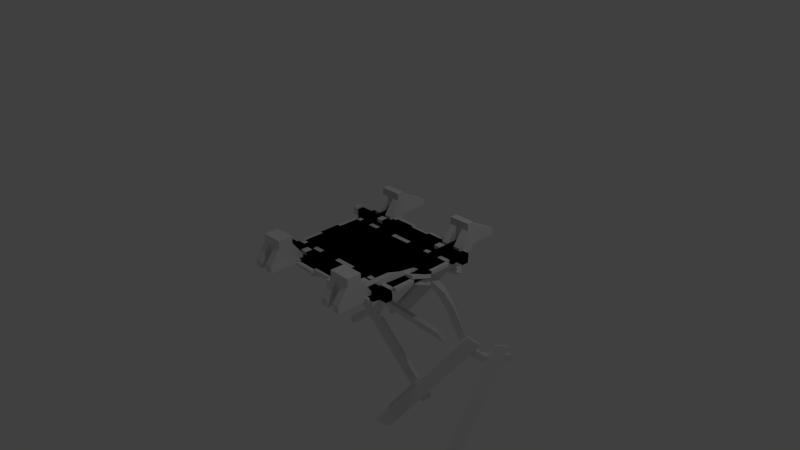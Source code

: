 # Source: Rail.blend  (saved by Blender 2.75.0; exported with 4.5.12 LTS)
import bpy
from mathutils import Matrix  # noqa: F401  (used for matrix-valued properties, if any)

bpy.ops.wm.read_factory_settings(use_empty=True)
scene = bpy.context.scene
scene.name = 'Scene'

# ---- collections
col_collection_1 = bpy.data.collections.new('Collection 1'); scene.collection.children.link(col_collection_1)

# ---- materials (node trees are filled in below, after node groups)
mat_railplanks = bpy.data.materials.new('RailPlanks')
mat_railplanks.alpha_threshold = 0.0
mat_railplanks.use_transparent_shadow = False
mat_railplanks.roughness = 0.5
mat_railplanks.line_color = (0.0, 0.0, 0.0, 1.0)

# ---- material node trees

# ---- world
world_world = bpy.data.worlds.new('World'); scene.world = world_world
world_world.color = (0.05088, 0.05088, 0.05088)
world_world.use_sun_shadow = False
world_world.sun_shadow_jitter_overblur = 0.0
world_world.cycles.sampling_method = 'MANUAL'
world_world.cycles.sample_map_resolution = 256

# ---- cameras
cam_camera = bpy.data.cameras.new('Camera')
cam_camera.clip_end = 100.0
cam_camera.lens = 35.0
cam_camera.sensor_width = 32.0
cam_camera.sensor_height = 18.0
cam_camera.ortho_scale = 7.314
cam_camera.dof.focus_distance = 0.0
cam_camera.dof.aperture_fstop = 128.0

# ---- lights
light_lamp = bpy.data.lights.new('Lamp', 'POINT')
light_lamp.transmission_factor = 0.0
light_lamp.cutoff_distance = 30.0
light_lamp.energy = 100.0
light_lamp.shadow_buffer_clip_start = 1.001
light_lamp.shadow_soft_size = 0.1
light_lamp.shadow_maximum_resolution = 0.006
light_lamp.use_absolute_resolution = True
light_lamp.cycles.use_multiple_importance_sampling = False

# ---- meshes
me_cube_013 = bpy.data.meshes.new('Cube.013')
me_cube_013.from_pydata([(0.6, -1.0, 0.1), (0.6, -1.0, 4.47e-08), (0.7, -1.0, 0.1), (0.7, 1.0, 0.1), (0.7, -1.0, 5.215e-08), (0.6, 1.0, 0.1), (0.6, 3.0, 0.1), (0.6, 3.0, 4.47e-08), (0.6, 1.0, 4.47e-08), (0.7, 3.0, 0.1), (0.7, 3.0, 5.215e-08), (0.7, 1.0, 5.215e-08), (0.6, 2.667, 0.1), (0.6, 2.333, 0.1), (0.6, 2.0, 0.1), (0.6, 1.667, 0.1), (0.6, 1.333, 0.1), (0.7, 2.667, 5.215e-08), (0.7, 2.333, 5.215e-08), (0.7, 2.0, 5.215e-08), (0.7, 1.667, 5.215e-08), (0.7, 1.333, 5.215e-08), (0.6, 1.333, 4.47e-08), (0.6, 1.667, 4.47e-08), (0.6, 2.0, 4.47e-08), (0.6, 2.333, 4.47e-08), (0.6, 2.667, 4.47e-08), (0.7, 1.333, 0.1), (0.7, 1.667, 0.1), (0.7, 2.0, 0.1), (0.7, 2.333, 0.1), (0.7, 2.667, 0.1), (0.7, -0.6667, 0.1), (0.7, -0.3333, 0.1), (0.7, 0.0, 0.1), (0.7, 0.3333, 0.1), (0.7, 0.6667, 0.1), (0.6, 0.6667, 0.1), (0.6, 0.3333, 0.1), (0.6, 0.0, 0.1), (0.6, -0.3333, 0.1), (0.6, -0.6667, 0.1), (0.7, 0.6667, 5.215e-08), (0.7, 0.3333, 5.215e-08), (0.7, 0.0, 5.215e-08), (0.7, -0.3333, 5.215e-08), (0.7, -0.6667, 5.215e-08), (0.6, -0.6667, 4.47e-08), (0.6, -0.3333, 4.47e-08), (0.6, 0.0, 4.47e-08), (0.6, 0.3333, 4.47e-08), (0.6, 0.6667, 4.47e-08)], [], [(21, 11, 8, 22), (12, 6, 7, 26), (36, 3, 5, 37), (46, 4, 1, 47), (37, 5, 8, 51), (42, 11, 3, 36), (31, 9, 6, 12), (17, 10, 9, 31), (6, 9, 10, 7), (11, 21, 27, 3), (21, 20, 28, 27), (20, 19, 29, 28), (19, 18, 30, 29), (18, 17, 31, 30), (3, 27, 16, 5), (27, 28, 15, 16), (28, 29, 14, 15), (29, 30, 13, 14), (30, 31, 12, 13), (5, 16, 22, 8), (16, 15, 23, 22), (15, 14, 24, 23), (14, 13, 25, 24), (13, 12, 26, 25), (10, 17, 26, 7), (17, 18, 25, 26), (18, 19, 24, 25), (19, 20, 23, 24), (20, 21, 22, 23), (4, 46, 32, 2), (46, 45, 33, 32), (45, 44, 34, 33), (44, 43, 35, 34), (43, 42, 36, 35), (0, 41, 47, 1), (41, 40, 48, 47), (40, 39, 49, 48), (39, 38, 50, 49), (38, 37, 51, 50), (11, 42, 51, 8), (42, 43, 50, 51), (43, 44, 49, 50), (44, 45, 48, 49), (45, 46, 47, 48), (2, 32, 41, 0), (32, 33, 40, 41), (33, 34, 39, 40), (34, 35, 38, 39), (35, 36, 37, 38)])
me_cube_013.polygons.foreach_set('use_smooth', [True] * 49)
_uv = me_cube_013.uv_layers.new(name='UVMap')
_uv.uv.foreach_set('vector', [0.9031, 0.9074, 0.9031, 0.8953, 0.9163, 0.8953, 0.9163, 0.9074, 0.9587, 0.9074, 0.9587, 0.8953, 0.9719, 0.8953, 0.9719, 0.9074, 0.9216, 0.9074, 0.9216, 0.8953, 0.9349, 0.8953, 0.9349, 0.9074, 0.9031, 0.9074, 0.9031, 0.8953, 0.9163, 0.8953, 0.9163, 0.9074, 0.9587, 0.9074, 0.9587, 0.8953, 0.9719, 0.8953, 0.9719, 0.9074, 0.9534, 0.9559, 0.9534, 0.968, 0.9401, 0.968, 0.9401, 0.9559, 0.9216, 0.9074, 0.9216, 0.8953, 0.9349, 0.8953, 0.9349, 0.9074, 0.9534, 0.9559, 0.9534, 0.968, 0.9401, 0.968, 0.9401, 0.9559, 0.9589, 0.8418, 0.9589, 0.8279, 0.9728, 0.8279, 0.9728, 0.8418, 0.9534, 0.8953, 0.9534, 0.9074, 0.9401, 0.9074, 0.9401, 0.8953, 0.9534, 0.9074, 0.9534, 0.9195, 0.9401, 0.9195, 0.9401, 0.9074, 0.9534, 0.9195, 0.9534, 0.9316, 0.9401, 0.9316, 0.9401, 0.9195, 0.9534, 0.9316, 0.9534, 0.9437, 0.9401, 0.9437, 0.9401, 0.9316, 0.9534, 0.9437, 0.9534, 0.9559, 0.9401, 0.9559, 0.9401, 0.9437, 0.9216, 0.968, 0.9216, 0.9559, 0.9349, 0.9559, 0.9349, 0.968, 0.9216, 0.9559, 0.9216, 0.9437, 0.9349, 0.9437, 0.9349, 0.9559, 0.9216, 0.9437, 0.9216, 0.9316, 0.9349, 0.9316, 0.9349, 0.9437, 0.9216, 0.9316, 0.9216, 0.9195, 0.9349, 0.9195, 0.9349, 0.9316, 0.9216, 0.9195, 0.9216, 0.9074, 0.9349, 0.9074, 0.9349, 0.9195, 0.9587, 0.968, 0.9587, 0.9559, 0.9719, 0.9559, 0.9719, 0.968, 0.9587, 0.9559, 0.9587, 0.9437, 0.9719, 0.9437, 0.9719, 0.9559, 0.9587, 0.9437, 0.9587, 0.9316, 0.9719, 0.9316, 0.9719, 0.9437, 0.9587, 0.9316, 0.9587, 0.9195, 0.9719, 0.9195, 0.9719, 0.9316, 0.9587, 0.9195, 0.9587, 0.9074, 0.9719, 0.9074, 0.9719, 0.9195, 0.9031, 0.968, 0.9031, 0.9559, 0.9163, 0.9559, 0.9163, 0.968, 0.9031, 0.9559, 0.9031, 0.9437, 0.9163, 0.9437, 0.9163, 0.9559, 0.9031, 0.9437, 0.9031, 0.9316, 0.9163, 0.9316, 0.9163, 0.9437, 0.9031, 0.9316, 0.9031, 0.9195, 0.9163, 0.9195, 0.9163, 0.9316, 0.9031, 0.9195, 0.9031, 0.9074, 0.9163, 0.9074, 0.9163, 0.9195, 0.9534, 0.8953, 0.9534, 0.9074, 0.9401, 0.9074, 0.9401, 0.8953, 0.9534, 0.9074, 0.9534, 0.9195, 0.9401, 0.9195, 0.9401, 0.9074, 0.9534, 0.9195, 0.9534, 0.9316, 0.9401, 0.9316, 0.9401, 0.9195, 0.9534, 0.9316, 0.9534, 0.9437, 0.9401, 0.9437, 0.9401, 0.9316, 0.9534, 0.9437, 0.9534, 0.9559, 0.9401, 0.9559, 0.9401, 0.9437, 0.9587, 0.968, 0.9587, 0.9559, 0.9719, 0.9559, 0.9719, 0.968, 0.9587, 0.9559, 0.9587, 0.9437, 0.9719, 0.9437, 0.9719, 0.9559, 0.9587, 0.9437, 0.9587, 0.9316, 0.9719, 0.9316, 0.9719, 0.9437, 0.9587, 0.9316, 0.9587, 0.9195, 0.9719, 0.9195, 0.9719, 0.9316, 0.9587, 0.9195, 0.9587, 0.9074, 0.9719, 0.9074, 0.9719, 0.9195, 0.9031, 0.968, 0.9031, 0.9559, 0.9163, 0.9559, 0.9163, 0.968, 0.9031, 0.9559, 0.9031, 0.9437, 0.9163, 0.9437, 0.9163, 0.9559, 0.9031, 0.9437, 0.9031, 0.9316, 0.9163, 0.9316, 0.9163, 0.9437, 0.9031, 0.9316, 0.9031, 0.9195, 0.9163, 0.9195, 0.9163, 0.9316, 0.9031, 0.9195, 0.9031, 0.9074, 0.9163, 0.9074, 0.9163, 0.9195, 0.9216, 0.968, 0.9216, 0.9559, 0.9349, 0.9559, 0.9349, 0.968, 0.9216, 0.9559, 0.9216, 0.9437, 0.9349, 0.9437, 0.9349, 0.9559, 0.9216, 0.9437, 0.9216, 0.9316, 0.9349, 0.9316, 0.9349, 0.9437, 0.9216, 0.9316, 0.9216, 0.9195, 0.9349, 0.9195, 0.9349, 0.9316, 0.9216, 0.9195, 0.9216, 0.9074, 0.9349, 0.9074, 0.9349, 0.9195])
me_cube_013.materials.append(mat_railplanks)
me_cube_013.use_remesh_preserve_volume = False
me_cube_013.use_remesh_preserve_attributes = False
me_cube_013.use_mirror_vertex_groups = False
me_cube_013.use_paint_bone_selection = False
me_cube_013.use_paint_mask = True
me_cube_013.update()
me_cube_012 = bpy.data.meshes.new('Cube.012')
me_cube_012.from_pydata([(-0.7, -1.0, 0.1), (-0.7, 1.0, 0.1), (-0.7, -1.0, -8.941e-08), (-0.6, -1.0, 0.1), (-0.6, 1.0, 0.1), (-0.6, -1.0, -5.96e-08), (-0.7, 3.0, 0.1), (-0.7, 3.0, -8.941e-08), (-0.7, 1.0, -8.941e-08), (-0.6, 3.0, 0.1), (-0.6, 3.0, -5.96e-08), (-0.6, 1.0, -5.96e-08), (-0.6, 2.667, -5.96e-08), (-0.6, 2.333, -5.96e-08), (-0.6, 2.0, -5.96e-08), (-0.6, 1.667, -5.96e-08), (-0.6, 1.333, -5.96e-08), (-0.7, 1.333, -8.941e-08), (-0.7, 1.667, -8.941e-08), (-0.7, 2.0, -8.941e-08), (-0.7, 2.333, -8.941e-08), (-0.7, 2.667, -8.941e-08), (-0.6, 1.333, 0.1), (-0.6, 1.667, 0.1), (-0.6, 2.0, 0.1), (-0.6, 2.333, 0.1), (-0.6, 2.667, 0.1), (-0.7, 2.667, 0.1), (-0.7, 2.333, 0.1), (-0.7, 2.0, 0.1), (-0.7, 1.667, 0.1), (-0.7, 1.333, 0.1), (-0.6, -0.6667, 0.1), (-0.6, -0.3333, 0.1), (-0.6, 0.0, 0.1), (-0.6, 0.3333, 0.1), (-0.6, 0.6667, 0.1), (-0.7, 0.6667, 0.1), (-0.7, 0.3333, 0.1), (-0.7, 0.0, 0.1), (-0.7, -0.3333, 0.1), (-0.7, -0.6667, 0.1), (-0.6, 0.6667, -5.96e-08), (-0.6, 0.3333, -5.96e-08), (-0.6, 0.0, -5.96e-08), (-0.6, -0.3333, -5.96e-08), (-0.6, -0.6667, -5.96e-08), (-0.7, -0.6667, -8.941e-08), (-0.7, -0.3333, -8.941e-08), (-0.7, 0.0, -8.941e-08), (-0.7, 0.3333, -8.941e-08), (-0.7, 0.6667, -8.941e-08)], [], [(36, 4, 1, 37), (16, 11, 8, 17), (46, 5, 2, 47), (37, 1, 8, 51), (42, 11, 4, 36), (26, 9, 6, 27), (27, 6, 7, 21), (12, 10, 9, 26), (6, 9, 10, 7), (11, 16, 22, 4), (16, 15, 23, 22), (15, 14, 24, 23), (14, 13, 25, 24), (13, 12, 26, 25), (1, 31, 17, 8), (31, 30, 18, 17), (30, 29, 19, 18), (29, 28, 20, 19), (28, 27, 21, 20), (4, 22, 31, 1), (22, 23, 30, 31), (23, 24, 29, 30), (24, 25, 28, 29), (25, 26, 27, 28), (10, 12, 21, 7), (12, 13, 20, 21), (13, 14, 19, 20), (14, 15, 18, 19), (15, 16, 17, 18), (5, 46, 32, 3), (46, 45, 33, 32), (45, 44, 34, 33), (44, 43, 35, 34), (43, 42, 36, 35), (0, 41, 47, 2), (41, 40, 48, 47), (40, 39, 49, 48), (39, 38, 50, 49), (38, 37, 51, 50), (11, 42, 51, 8), (42, 43, 50, 51), (43, 44, 49, 50), (44, 45, 48, 49), (45, 46, 47, 48), (3, 32, 41, 0), (32, 33, 40, 41), (33, 34, 39, 40), (34, 35, 38, 39), (35, 36, 37, 38)])
me_cube_012.polygons.foreach_set('use_smooth', [True] * 49)
_uv = me_cube_012.uv_layers.new(name='UVMap')
_uv.uv.foreach_set('vector', [0.9216, 0.9074, 0.9216, 0.8953, 0.9349, 0.8953, 0.9349, 0.9074, 0.9031, 0.9074, 0.9031, 0.8953, 0.9163, 0.8953, 0.9163, 0.9074, 0.9031, 0.9074, 0.9031, 0.8953, 0.9163, 0.8953, 0.9163, 0.9074, 0.9587, 0.9074, 0.9587, 0.8953, 0.9719, 0.8953, 0.9719, 0.9074, 0.9534, 0.9559, 0.9534, 0.968, 0.9401, 0.968, 0.9401, 0.9559, 0.9216, 0.9074, 0.9216, 0.8953, 0.9349, 0.8953, 0.9349, 0.9074, 0.9587, 0.9074, 0.9587, 0.8953, 0.9719, 0.8953, 0.9719, 0.9074, 0.9534, 0.9559, 0.9534, 0.968, 0.9401, 0.968, 0.9401, 0.9559, 0.9589, 0.8418, 0.9589, 0.8279, 0.9728, 0.8279, 0.9728, 0.8418, 0.9534, 0.8953, 0.9534, 0.9074, 0.9401, 0.9074, 0.9401, 0.8953, 0.9534, 0.9074, 0.9534, 0.9195, 0.9401, 0.9195, 0.9401, 0.9074, 0.9534, 0.9195, 0.9534, 0.9316, 0.9401, 0.9316, 0.9401, 0.9195, 0.9534, 0.9316, 0.9534, 0.9437, 0.9401, 0.9437, 0.9401, 0.9316, 0.9534, 0.9437, 0.9534, 0.9559, 0.9401, 0.9559, 0.9401, 0.9437, 0.9587, 0.968, 0.9587, 0.9559, 0.9719, 0.9559, 0.9719, 0.968, 0.9587, 0.9559, 0.9587, 0.9437, 0.9719, 0.9437, 0.9719, 0.9559, 0.9587, 0.9437, 0.9587, 0.9316, 0.9719, 0.9316, 0.9719, 0.9437, 0.9587, 0.9316, 0.9587, 0.9195, 0.9719, 0.9195, 0.9719, 0.9316, 0.9587, 0.9195, 0.9587, 0.9074, 0.9719, 0.9074, 0.9719, 0.9195, 0.9216, 0.968, 0.9216, 0.9559, 0.9349, 0.9559, 0.9349, 0.968, 0.9216, 0.9559, 0.9216, 0.9437, 0.9349, 0.9437, 0.9349, 0.9559, 0.9216, 0.9437, 0.9216, 0.9316, 0.9349, 0.9316, 0.9349, 0.9437, 0.9216, 0.9316, 0.9216, 0.9195, 0.9349, 0.9195, 0.9349, 0.9316, 0.9216, 0.9195, 0.9216, 0.9074, 0.9349, 0.9074, 0.9349, 0.9195, 0.9031, 0.968, 0.9031, 0.9559, 0.9163, 0.9559, 0.9163, 0.968, 0.9031, 0.9559, 0.9031, 0.9437, 0.9163, 0.9437, 0.9163, 0.9559, 0.9031, 0.9437, 0.9031, 0.9316, 0.9163, 0.9316, 0.9163, 0.9437, 0.9031, 0.9316, 0.9031, 0.9195, 0.9163, 0.9195, 0.9163, 0.9316, 0.9031, 0.9195, 0.9031, 0.9074, 0.9163, 0.9074, 0.9163, 0.9195, 0.9534, 0.8953, 0.9534, 0.9074, 0.9401, 0.9074, 0.9401, 0.8953, 0.9534, 0.9074, 0.9534, 0.9195, 0.9401, 0.9195, 0.9401, 0.9074, 0.9534, 0.9195, 0.9534, 0.9316, 0.9401, 0.9316, 0.9401, 0.9195, 0.9534, 0.9316, 0.9534, 0.9437, 0.9401, 0.9437, 0.9401, 0.9316, 0.9534, 0.9437, 0.9534, 0.9559, 0.9401, 0.9559, 0.9401, 0.9437, 0.9587, 0.968, 0.9587, 0.9559, 0.9719, 0.9559, 0.9719, 0.968, 0.9587, 0.9559, 0.9587, 0.9437, 0.9719, 0.9437, 0.9719, 0.9559, 0.9587, 0.9437, 0.9587, 0.9316, 0.9719, 0.9316, 0.9719, 0.9437, 0.9587, 0.9316, 0.9587, 0.9195, 0.9719, 0.9195, 0.9719, 0.9316, 0.9587, 0.9195, 0.9587, 0.9074, 0.9719, 0.9074, 0.9719, 0.9195, 0.9031, 0.968, 0.9031, 0.9559, 0.9163, 0.9559, 0.9163, 0.968, 0.9031, 0.9559, 0.9031, 0.9437, 0.9163, 0.9437, 0.9163, 0.9559, 0.9031, 0.9437, 0.9031, 0.9316, 0.9163, 0.9316, 0.9163, 0.9437, 0.9031, 0.9316, 0.9031, 0.9195, 0.9163, 0.9195, 0.9163, 0.9316, 0.9031, 0.9195, 0.9031, 0.9074, 0.9163, 0.9074, 0.9163, 0.9195, 0.9216, 0.968, 0.9216, 0.9559, 0.9349, 0.9559, 0.9349, 0.968, 0.9216, 0.9559, 0.9216, 0.9437, 0.9349, 0.9437, 0.9349, 0.9559, 0.9216, 0.9437, 0.9216, 0.9316, 0.9349, 0.9316, 0.9349, 0.9437, 0.9216, 0.9316, 0.9216, 0.9195, 0.9349, 0.9195, 0.9349, 0.9316, 0.9216, 0.9195, 0.9216, 0.9074, 0.9349, 0.9074, 0.9349, 0.9195])
me_cube_012.materials.append(mat_railplanks)
me_cube_012.use_remesh_preserve_volume = False
me_cube_012.use_remesh_preserve_attributes = False
me_cube_012.use_mirror_vertex_groups = False
me_cube_012.use_paint_bone_selection = False
me_cube_012.use_paint_mask = True
me_cube_012.update()
me_cube_011 = bpy.data.meshes.new('Cube.011')
me_cube_011.from_pydata([(0.9004, -0.5231, -0.04695), (0.9004, -0.8197, -0.001833), (-0.8994, -0.8237, -0.03054), (-0.8993, -0.5271, -0.07566), (0.8996, -0.5156, 0.002475), (0.8996, -0.8121, 0.04759), (-0.9002, -0.8162, 0.01888), (-0.9001, -0.5196, -0.02623), (0.8878, 0.137, -0.1497), (0.8979, -0.1344, -0.0222), (-0.8168, -0.4184, -0.4905), (-0.8269, -0.1471, -0.618), (0.8726, 0.1568, -0.1064), (0.8828, -0.1146, 0.02114), (-0.8319, -0.3986, -0.4471), (-0.842, -0.1273, -0.5746), (0.9319, 0.3764, -1.103), (0.9347, 0.2094, -0.8541), (-0.8637, 0.2615, -0.7992), (-0.8665, 0.4285, -1.048), (0.9339, 0.4179, -1.076), (0.9367, 0.251, -0.8263), (-0.8617, 0.303, -0.7714), (-0.8645, 0.47, -1.021), (0.8983, 1.114, -1.501), (0.8484, 0.8989, -1.297), (0.08623, -0.1247, -2.567), (0.1361, 0.09018, -2.77), (0.8538, 1.134, -1.49), (0.8039, 0.9191, -1.287), (0.0417, -0.1045, -2.556), (0.09162, 0.1104, -2.76), (0.8784, 1.766, -1.853), (0.8543, 1.503, -1.712), (0.7084, 0.6667, -3.299), (0.7324, 0.9304, -3.44), (0.8287, 1.772, -1.851), (0.8046, 1.508, -1.71), (0.6587, 0.6721, -3.298), (0.6828, 0.9358, -3.439), (-0.05852, 0.9302, -2.898), (0.1425, 0.8733, -2.682), (-1.176, 0.8455, -1.458), (-1.377, 0.9024, -1.673), (-0.05263, 0.9793, -2.89), (0.1484, 0.9224, -2.675), (-1.17, 0.8946, -1.45), (-1.372, 0.9515, -1.666)], [], [(0, 1, 2, 3), (4, 7, 6, 5), (0, 4, 5, 1), (1, 5, 6, 2), (2, 6, 7, 3), (4, 0, 3, 7), (8, 9, 10, 11), (12, 15, 14, 13), (8, 12, 13, 9), (9, 13, 14, 10), (10, 14, 15, 11), (12, 8, 11, 15), (16, 17, 18, 19), (20, 23, 22, 21), (16, 20, 21, 17), (17, 21, 22, 18), (18, 22, 23, 19), (20, 16, 19, 23), (24, 25, 26, 27), (28, 31, 30, 29), (24, 28, 29, 25), (25, 29, 30, 26), (26, 30, 31, 27), (28, 24, 27, 31), (32, 33, 34, 35), (36, 39, 38, 37), (32, 36, 37, 33), (33, 37, 38, 34), (34, 38, 39, 35), (36, 32, 35, 39), (40, 41, 42, 43), (44, 47, 46, 45), (40, 44, 45, 41), (41, 45, 46, 42), (42, 46, 47, 43), (44, 40, 43, 47)])
_uv = me_cube_011.uv_layers.new(name='UVMap')
_uv.uv.foreach_set('vector', [0.1314, 0.3548, 0.2361, 0.3548, 0.2361, 0.6483, 0.1314, 0.6483, 0.1175, 0.3548, 0.1175, 0.6483, 0.01283, 0.6483, 0.01283, 0.3548, 0.2989, 0.4037, 0.2919, 0.4037, 0.2919, 0.3548, 0.2989, 0.3548, 0.25, 0.3548, 0.257, 0.3548, 0.257, 0.6483, 0.25, 0.6483, 0.2989, 0.4592, 0.2919, 0.4592, 0.2919, 0.4102, 0.2989, 0.4102, 0.2779, 0.6483, 0.271, 0.6483, 0.271, 0.3548, 0.2779, 0.3548, 0.4396, 0.3548, 0.5443, 0.3548, 0.5443, 0.6483, 0.4396, 0.6483, 0.4257, 0.3548, 0.4257, 0.6483, 0.321, 0.6483, 0.321, 0.3548, 0.6071, 0.4037, 0.6001, 0.4037, 0.6001, 0.3548, 0.6071, 0.3548, 0.5582, 0.3548, 0.5652, 0.3548, 0.5652, 0.6483, 0.5582, 0.6483, 0.6071, 0.4592, 0.6001, 0.4592, 0.6001, 0.4102, 0.6071, 0.4102, 0.5861, 0.6483, 0.5792, 0.6483, 0.5792, 0.3548, 0.5861, 0.3548, 0.7385, 0.3548, 0.8432, 0.3548, 0.8432, 0.6483, 0.7385, 0.6483, 0.7245, 0.3548, 0.7245, 0.6483, 0.6199, 0.6483, 0.6199, 0.3548, 0.9059, 0.4037, 0.899, 0.4037, 0.899, 0.3548, 0.9059, 0.3548, 0.8571, 0.3548, 0.8641, 0.3548, 0.8641, 0.6483, 0.8571, 0.6483, 0.9059, 0.4592, 0.899, 0.4592, 0.899, 0.4102, 0.9059, 0.4102, 0.885, 0.6483, 0.878, 0.6483, 0.878, 0.3548, 0.885, 0.3548, 0.1314, 0.6866, 0.2361, 0.6866, 0.2361, 0.98, 0.1314, 0.98, 0.1175, 0.6866, 0.1175, 0.98, 0.01283, 0.98, 0.01283, 0.6866, 0.2989, 0.7355, 0.2919, 0.7355, 0.2919, 0.6866, 0.2989, 0.6866, 0.25, 0.6866, 0.257, 0.6866, 0.257, 0.98, 0.25, 0.98, 0.2989, 0.7909, 0.2919, 0.7909, 0.2919, 0.742, 0.2989, 0.742, 0.2779, 0.98, 0.271, 0.98, 0.271, 0.6866, 0.2779, 0.6866, 0.4396, 0.6866, 0.5443, 0.6866, 0.5443, 0.98, 0.4396, 0.98, 0.4257, 0.6866, 0.4257, 0.98, 0.321, 0.98, 0.321, 0.6866, 0.6071, 0.7355, 0.6001, 0.7355, 0.6001, 0.6866, 0.6071, 0.6866, 0.5582, 0.6866, 0.5652, 0.6866, 0.5652, 0.98, 0.5582, 0.98, 0.6071, 0.7909, 0.6001, 0.7909, 0.6001, 0.742, 0.6071, 0.742, 0.5861, 0.98, 0.5792, 0.98, 0.5792, 0.6866, 0.5861, 0.6866, 0.7385, 0.6866, 0.8432, 0.6866, 0.8432, 0.98, 0.7385, 0.98, 0.7245, 0.6866, 0.7245, 0.98, 0.6199, 0.98, 0.6199, 0.6866, 0.9059, 0.7355, 0.899, 0.7355, 0.899, 0.6866, 0.9059, 0.6866, 0.8571, 0.6866, 0.8641, 0.6866, 0.8641, 0.98, 0.8571, 0.98, 0.9059, 0.7909, 0.899, 0.7909, 0.899, 0.742, 0.9059, 0.742, 0.885, 0.98, 0.878, 0.98, 0.878, 0.6866, 0.885, 0.6866])
me_cube_011.materials.append(mat_railplanks)
me_cube_011.use_remesh_preserve_volume = False
me_cube_011.use_remesh_preserve_attributes = False
me_cube_011.use_mirror_vertex_groups = False
me_cube_011.use_paint_bone_selection = False
me_cube_011.use_paint_mask = True
me_cube_011.update()
me_cube_009 = bpy.data.meshes.new('Cube.009')
me_cube_009.from_pydata([(-0.7, -1.0, 0.0), (-0.9724, 0.7182, -0.9804), (-0.8735, 0.7209, -0.9656), (-0.6, -1.0, 0.0), (-0.7, -1.0, 0.1), (-0.9861, 0.775, -0.8993), (-0.8873, 0.7777, -0.8845), (-0.6, -1.0, 0.1), (0.6, -1.0, 0.0), (0.6268, 0.8904, -0.4128), (0.7097, 0.8982, -0.3573), (0.7, -1.0, 0.0), (0.6, -1.0, 0.1), (0.5755, 0.9406, -0.3431), (0.6584, 0.9484, -0.2877), (0.7, -1.0, 0.1), (0.9, -0.516, 0.0), (0.9, -0.816, 0.0), (-0.9, -0.816, 0.0), (-0.9, -0.516, 0.0), (0.9, -0.516, 0.05), (0.9, -0.816, 0.05), (-0.9, -0.816, 0.05), (-0.9, -0.516, 0.05), (0.9254, 0.117, -0.01921), (0.8943, -0.1705, 0.06046), (-0.8412, -0.1145, -0.414), (-0.81, 0.1734, -0.4939), (0.9147, 0.1292, 0.02572), (0.8818, -0.1576, 0.1075), (-0.8525, -0.09477, -0.3705), (-0.8195, 0.192, -0.4523), (0.8406, 0.6823, -0.03789), (0.7528, 0.3964, -0.01315), (-0.4091, 0.6361, -1.367), (-0.3213, 0.9219, -1.392), (0.8053, 0.6959, -0.005194), (0.7176, 0.4101, 0.01954), (-0.4443, 0.6497, -1.334), (-0.3566, 0.9356, -1.359), (-0.7082, -0.6669, 0.08904), (-0.7254, -0.3334, 0.04989), (-0.7419, 5.519e-05, -0.03395), (-0.7763, 0.3121, -0.2465), (-0.8465, 0.5754, -0.5385), (-0.8551, 0.5267, -0.6325), (-0.7749, 0.2756, -0.3466), (-0.7446, -0.02343, -0.1368), (-0.727, -0.344, -0.05151), (-0.7095, -0.6704, -0.01169), (-0.7481, 0.5754, -0.5295), (-0.6768, 0.3113, -0.243), (-0.6424, 5.221e-05, -0.03521), (-0.6258, -0.3333, 0.04973), (-0.6087, -0.6669, 0.08868), (-0.6099, -0.6705, -0.01203), (-0.6274, -0.3441, -0.05165), (-0.6451, -0.02368, -0.1378), (-0.6753, 0.2748, -0.3427), (-0.7564, 0.5269, -0.6231), (0.6, -0.6667, 0.0953), (0.6, -0.3294, 0.09219), (0.6, 0.00985, 0.05344), (0.5696, 0.3376, -0.009749), (0.537, 0.6589, -0.1373), (0.5688, 0.6202, -0.2247), (0.578, 0.3128, -0.1061), (0.6, -0.005715, -0.04599), (0.6, -0.3361, -0.008142), (0.6, -0.6682, -0.00487), (0.6309, 0.6608, -0.104), (0.6685, 0.3371, -0.000479), (0.7, 0.009933, 0.0528), (0.7, -0.3293, 0.0923), (0.7, -0.6667, 0.09516), (0.7, -0.6682, -0.004999), (0.7, -0.3361, -0.008023), (0.7, -0.005773, -0.04638), (0.6771, 0.3122, -0.0954), (0.6626, 0.6222, -0.191)], [], [(44, 5, 1, 45), (54, 7, 3, 55), (45, 1, 2, 59), (50, 6, 5, 44), (64, 13, 9, 65), (74, 15, 11, 75), (65, 9, 10, 79), (70, 14, 13, 64), (16, 17, 18, 19), (20, 23, 22, 21), (16, 20, 21, 17), (17, 21, 22, 18), (18, 22, 23, 19), (20, 16, 19, 23), (24, 25, 26, 27), (28, 31, 30, 29), (24, 28, 29, 25), (25, 29, 30, 26), (26, 30, 31, 27), (28, 24, 27, 31), (32, 33, 34, 35), (36, 39, 38, 37), (32, 36, 37, 33), (33, 37, 38, 34), (34, 38, 39, 35), (36, 32, 35, 39), (7, 54, 40, 4), (54, 53, 41, 40), (53, 52, 42, 41), (52, 51, 43, 42), (51, 50, 44, 43), (0, 49, 55, 3), (49, 48, 56, 55), (48, 47, 57, 56), (47, 46, 58, 57), (46, 45, 59, 58), (6, 50, 59, 2), (50, 51, 58, 59), (51, 52, 57, 58), (52, 53, 56, 57), (53, 54, 55, 56), (4, 40, 49, 0), (40, 41, 48, 49), (41, 42, 47, 48), (42, 43, 46, 47), (43, 44, 45, 46), (15, 74, 60, 12), (74, 73, 61, 60), (73, 72, 62, 61), (72, 71, 63, 62), (71, 70, 64, 63), (8, 69, 75, 11), (69, 68, 76, 75), (68, 67, 77, 76), (67, 66, 78, 77), (66, 65, 79, 78), (14, 70, 79, 10), (70, 71, 78, 79), (71, 72, 77, 78), (72, 73, 76, 77), (73, 74, 75, 76), (12, 60, 69, 8), (60, 61, 68, 69), (61, 62, 67, 68), (62, 63, 66, 67), (63, 64, 65, 66), (1, 5, 6, 2), (9, 13, 14, 10)])
_uv = me_cube_009.uv_layers.new(name='UVMap')
_uv.uv.foreach_set('vector', [0.9216, 0.9074, 0.9216, 0.8953, 0.9349, 0.8953, 0.9349, 0.9074, 0.9031, 0.9074, 0.9031, 0.8953, 0.9163, 0.8953, 0.9163, 0.9074, 0.9587, 0.9074, 0.9587, 0.8953, 0.9719, 0.8953, 0.9719, 0.9074, 0.9534, 0.9559, 0.9534, 0.968, 0.9401, 0.968, 0.9401, 0.9559, 0.9216, 0.9074, 0.9216, 0.8953, 0.9349, 0.8953, 0.9349, 0.9074, 0.9031, 0.9074, 0.9031, 0.8953, 0.9163, 0.8953, 0.9163, 0.9074, 0.9587, 0.9074, 0.9587, 0.8953, 0.9719, 0.8953, 0.9719, 0.9074, 0.9534, 0.9559, 0.9534, 0.968, 0.9401, 0.968, 0.9401, 0.9559, 0.1314, 0.3548, 0.2361, 0.3548, 0.2361, 0.6483, 0.1314, 0.6483, 0.1175, 0.3548, 0.1175, 0.6483, 0.01283, 0.6483, 0.01283, 0.3548, 0.2989, 0.4037, 0.2919, 0.4037, 0.2919, 0.3548, 0.2989, 0.3548, 0.25, 0.3548, 0.257, 0.3548, 0.257, 0.6483, 0.25, 0.6483, 0.2989, 0.4592, 0.2919, 0.4592, 0.2919, 0.4102, 0.2989, 0.4102, 0.2779, 0.6483, 0.271, 0.6483, 0.271, 0.3548, 0.2779, 0.3548, 0.4396, 0.3548, 0.5443, 0.3548, 0.5443, 0.6483, 0.4396, 0.6483, 0.4257, 0.3548, 0.4257, 0.6483, 0.321, 0.6483, 0.321, 0.3548, 0.6071, 0.4037, 0.6001, 0.4037, 0.6001, 0.3548, 0.6071, 0.3548, 0.5582, 0.3548, 0.5652, 0.3548, 0.5652, 0.6483, 0.5582, 0.6483, 0.6071, 0.4592, 0.6001, 0.4592, 0.6001, 0.4102, 0.6071, 0.4102, 0.5861, 0.6483, 0.5792, 0.6483, 0.5792, 0.3548, 0.5861, 0.3548, 0.7385, 0.3548, 0.8432, 0.3548, 0.8432, 0.6483, 0.7385, 0.6483, 0.7245, 0.3548, 0.7245, 0.6483, 0.6199, 0.6483, 0.6199, 0.3548, 0.9059, 0.4037, 0.899, 0.4037, 0.899, 0.3548, 0.9059, 0.3548, 0.8571, 0.3548, 0.8641, 0.3548, 0.8641, 0.6483, 0.8571, 0.6483, 0.9059, 0.4592, 0.899, 0.4592, 0.899, 0.4102, 0.9059, 0.4102, 0.885, 0.6483, 0.878, 0.6483, 0.878, 0.3548, 0.885, 0.3548, 0.9534, 0.8953, 0.9534, 0.9074, 0.9401, 0.9074, 0.9401, 0.8953, 0.9534, 0.9074, 0.9534, 0.9195, 0.9401, 0.9195, 0.9401, 0.9074, 0.9534, 0.9195, 0.9534, 0.9316, 0.9401, 0.9316, 0.9401, 0.9195, 0.9534, 0.9316, 0.9534, 0.9437, 0.9401, 0.9437, 0.9401, 0.9316, 0.9534, 0.9437, 0.9534, 0.9559, 0.9401, 0.9559, 0.9401, 0.9437, 0.9587, 0.968, 0.9587, 0.9559, 0.9719, 0.9559, 0.9719, 0.968, 0.9587, 0.9559, 0.9587, 0.9437, 0.9719, 0.9437, 0.9719, 0.9559, 0.9587, 0.9437, 0.9587, 0.9316, 0.9719, 0.9316, 0.9719, 0.9437, 0.9587, 0.9316, 0.9587, 0.9195, 0.9719, 0.9195, 0.9719, 0.9316, 0.9587, 0.9195, 0.9587, 0.9074, 0.9719, 0.9074, 0.9719, 0.9195, 0.9031, 0.968, 0.9031, 0.9559, 0.9163, 0.9559, 0.9163, 0.968, 0.9031, 0.9559, 0.9031, 0.9437, 0.9163, 0.9437, 0.9163, 0.9559, 0.9031, 0.9437, 0.9031, 0.9316, 0.9163, 0.9316, 0.9163, 0.9437, 0.9031, 0.9316, 0.9031, 0.9195, 0.9163, 0.9195, 0.9163, 0.9316, 0.9031, 0.9195, 0.9031, 0.9074, 0.9163, 0.9074, 0.9163, 0.9195, 0.9216, 0.968, 0.9216, 0.9559, 0.9349, 0.9559, 0.9349, 0.968, 0.9216, 0.9559, 0.9216, 0.9437, 0.9349, 0.9437, 0.9349, 0.9559, 0.9216, 0.9437, 0.9216, 0.9316, 0.9349, 0.9316, 0.9349, 0.9437, 0.9216, 0.9316, 0.9216, 0.9195, 0.9349, 0.9195, 0.9349, 0.9316, 0.9216, 0.9195, 0.9216, 0.9074, 0.9349, 0.9074, 0.9349, 0.9195, 0.9534, 0.8953, 0.9534, 0.9074, 0.9401, 0.9074, 0.9401, 0.8953, 0.9534, 0.9074, 0.9534, 0.9195, 0.9401, 0.9195, 0.9401, 0.9074, 0.9534, 0.9195, 0.9534, 0.9316, 0.9401, 0.9316, 0.9401, 0.9195, 0.9534, 0.9316, 0.9534, 0.9437, 0.9401, 0.9437, 0.9401, 0.9316, 0.9534, 0.9437, 0.9534, 0.9559, 0.9401, 0.9559, 0.9401, 0.9437, 0.9587, 0.968, 0.9587, 0.9559, 0.9719, 0.9559, 0.9719, 0.968, 0.9587, 0.9559, 0.9587, 0.9437, 0.9719, 0.9437, 0.9719, 0.9559, 0.9587, 0.9437, 0.9587, 0.9316, 0.9719, 0.9316, 0.9719, 0.9437, 0.9587, 0.9316, 0.9587, 0.9195, 0.9719, 0.9195, 0.9719, 0.9316, 0.9587, 0.9195, 0.9587, 0.9074, 0.9719, 0.9074, 0.9719, 0.9195, 0.9031, 0.968, 0.9031, 0.9559, 0.9163, 0.9559, 0.9163, 0.968, 0.9031, 0.9559, 0.9031, 0.9437, 0.9163, 0.9437, 0.9163, 0.9559, 0.9031, 0.9437, 0.9031, 0.9316, 0.9163, 0.9316, 0.9163, 0.9437, 0.9031, 0.9316, 0.9031, 0.9195, 0.9163, 0.9195, 0.9163, 0.9316, 0.9031, 0.9195, 0.9031, 0.9074, 0.9163, 0.9074, 0.9163, 0.9195, 0.9216, 0.968, 0.9216, 0.9559, 0.9349, 0.9559, 0.9349, 0.968, 0.9216, 0.9559, 0.9216, 0.9437, 0.9349, 0.9437, 0.9349, 0.9559, 0.9216, 0.9437, 0.9216, 0.9316, 0.9349, 0.9316, 0.9349, 0.9437, 0.9216, 0.9316, 0.9216, 0.9195, 0.9349, 0.9195, 0.9349, 0.9316, 0.9216, 0.9195, 0.9216, 0.9074, 0.9349, 0.9074, 0.9349, 0.9195, 0.9496, 0.6317, 0.9404, 0.6317, 0.9404, 0.6133, 0.9496, 0.6133, 0.9496, 0.6317, 0.9496, 0.6133, 0.9588, 0.6133, 0.9588, 0.6317])
me_cube_009.materials.append(mat_railplanks)
me_cube_009.use_remesh_preserve_volume = False
me_cube_009.use_remesh_preserve_attributes = False
me_cube_009.use_mirror_vertex_groups = False
me_cube_009.use_paint_bone_selection = False
me_cube_009.use_paint_mask = True
me_cube_009.update()
me_cube_008 = bpy.data.meshes.new('Cube.008')
me_cube_008.from_pydata([(-1.0, -0.6, 0.1), (-1.0, -0.7, 0.1), (-1.0, -0.6, 0.0), (-1.0, -0.7, 0.0), (-1.0, 0.7, 0.1), (-1.0, 0.6, 0.1), (-1.0, 0.7, 0.0), (-1.0, 0.6, 0.0)], [], [(2, 3, 1, 0), (6, 7, 5, 4)])
_uv = me_cube_008.uv_layers.new(name='UVMap')
_uv.uv.foreach_set('vector', [0.9366, 0.8114, 0.9366, 0.8272, 0.9209, 0.8272, 0.9209, 0.8114, 0.9366, 0.8114, 0.9366, 0.8272, 0.9209, 0.8272, 0.9209, 0.8114])
me_cube_008.materials.append(mat_railplanks)
me_cube_008.use_remesh_preserve_volume = False
me_cube_008.use_remesh_preserve_attributes = False
me_cube_008.use_mirror_vertex_groups = False
me_cube_008.use_paint_bone_selection = False
me_cube_008.use_paint_mask = True
me_cube_008.update()
me_cube_007 = bpy.data.meshes.new('Cube.007')
me_cube_007.from_pydata([(-1.108, -0.6161, 0.08683), (-1.092, -0.6, 0.1029), (-1.0, 0.6, 0.0), (-1.0, 0.7, 0.0), (-1.092, -0.7, 0.1029), (-1.108, -0.6839, 0.08683), (-1.108, -0.6839, 0.0), (-1.092, -0.7, 0.0), (-1.0, 0.6182, 0.127), (-1.0, 0.6, 0.1089), (-1.0, 0.7, 0.1089), (-1.0, 0.6818, 0.127), (-1.092, -0.6, 0.0), (-1.108, -0.6161, 0.0), (-1.086, -0.6, 0.1089), (-1.068, -0.6182, 0.127), (-1.086, 0.6, 0.1089), (-1.068, 0.6182, 0.127), (-1.068, 0.6818, 0.127), (-1.086, 0.7, 0.1089), (-1.068, -0.6818, 0.127), (-1.086, -0.7, 0.1089), (-1.0, -0.6182, 0.127), (-1.0, -0.6, 0.1089), (-1.108, 0.6839, 0.0), (-1.092, 0.7, 0.0), (-1.092, 0.6, 0.0), (-1.108, 0.6161, 0.0), (-1.0, -0.7, 0.1089), (-1.0, -0.6818, 0.127), (-1.0, -0.6, 0.0), (-1.0, -0.7, 0.0), (-1.108, 0.6161, 0.08683), (-1.092, 0.6, 0.1029), (-1.092, 0.7, 0.1029), (-1.108, 0.6839, 0.08683), (-1.0, 0.7, 0.1), (-1.0, 0.6, 0.1), (-1.0, -0.6, 0.1), (-1.0, -0.7, 0.1)], [], [(1, 12, 13, 0), (8, 11, 18, 17), (36, 10, 11, 8, 9, 37), (3, 2, 26, 27, 24, 25), (16, 17, 18, 19, 34, 35, 32, 33), (25, 34, 19, 10, 36, 3), (7, 4, 5, 6), (23, 14, 15, 22), (2, 37, 9, 16, 33, 26), (27, 32, 35, 24), (21, 28, 29, 20), (6, 5, 0, 13), (31, 39, 28, 21, 4, 7), (16, 9, 8, 17), (10, 19, 18, 11), (12, 1, 14, 23, 38, 30), (21, 20, 15, 14, 1, 0, 5, 4), (30, 31, 7, 6, 13, 12), (38, 23, 22, 29, 28, 39), (26, 33, 32, 27), (34, 25, 24, 35), (29, 22, 15, 20)])
_uv = me_cube_007.uv_layers.new(name='UVMap')
_uv.uv.foreach_set('vector', [0.9354, 0.9359, 0.9204, 0.9359, 0.9204, 0.9324, 0.933, 0.9324, 0.9516, 0.9656, 0.9423, 0.9656, 0.9423, 0.9553, 0.9516, 0.9553, 0.9643, 0.9368, 0.963, 0.9368, 0.9604, 0.934, 0.9604, 0.9243, 0.963, 0.9215, 0.9643, 0.9215, 0.9592, 0.9425, 0.9738, 0.9425, 0.9738, 0.9565, 0.9714, 0.9589, 0.9615, 0.9589, 0.9592, 0.9565, 0.9543, 0.9525, 0.9516, 0.9553, 0.9423, 0.9553, 0.9397, 0.9525, 0.9397, 0.9516, 0.942, 0.9491, 0.9519, 0.9491, 0.9543, 0.9516, 0.9204, 0.9359, 0.9354, 0.9359, 0.9363, 0.9365, 0.9363, 0.9458, 0.935, 0.9458, 0.9204, 0.9458, 0.9235, 0.8961, 0.9235, 0.9117, 0.9211, 0.9093, 0.9211, 0.8961, 0.9397, 0.9656, 0.9397, 0.9525, 0.9423, 0.9553, 0.9423, 0.9656, 0.9369, 0.8961, 0.9369, 0.9113, 0.9369, 0.9126, 0.9243, 0.9126, 0.9235, 0.9117, 0.9235, 0.8961, 0.9204, 0.9251, 0.933, 0.9251, 0.933, 0.9324, 0.9204, 0.9324, 0.9543, 0.9525, 0.9543, 0.9656, 0.9516, 0.9656, 0.9516, 0.9553, 0.9204, 0.9251, 0.933, 0.9251, 0.933, 0.9324, 0.9204, 0.9324, 0.9369, 0.8961, 0.9369, 0.9113, 0.9369, 0.9126, 0.9243, 0.9126, 0.9235, 0.9117, 0.9235, 0.8961, 0.9543, 0.9525, 0.9543, 0.9656, 0.9516, 0.9656, 0.9516, 0.9553, 0.9397, 0.9656, 0.9397, 0.9525, 0.9423, 0.9553, 0.9423, 0.9656, 0.9204, 0.9359, 0.9354, 0.9359, 0.9363, 0.9365, 0.9363, 0.9458, 0.935, 0.9458, 0.9204, 0.9458, 0.9543, 0.9525, 0.9516, 0.9553, 0.9423, 0.9553, 0.9397, 0.9525, 0.9397, 0.9516, 0.942, 0.9491, 0.9519, 0.9491, 0.9543, 0.9516, 0.9592, 0.9425, 0.9738, 0.9425, 0.9738, 0.9565, 0.9714, 0.9589, 0.9615, 0.9589, 0.9592, 0.9565, 0.9643, 0.9368, 0.963, 0.9368, 0.9604, 0.934, 0.9604, 0.9243, 0.963, 0.9215, 0.9643, 0.9215, 0.9235, 0.8961, 0.9235, 0.9117, 0.9211, 0.9093, 0.9211, 0.8961, 0.9354, 0.9359, 0.9204, 0.9359, 0.9204, 0.9324, 0.933, 0.9324, 0.9516, 0.9656, 0.9423, 0.9656, 0.9423, 0.9553, 0.9516, 0.9553])
me_cube_007.materials.append(mat_railplanks)
me_cube_007.use_remesh_preserve_volume = False
me_cube_007.use_remesh_preserve_attributes = False
me_cube_007.use_mirror_vertex_groups = False
me_cube_007.use_paint_bone_selection = False
me_cube_007.use_paint_mask = True
me_cube_007.update()
me_cube_006 = bpy.data.meshes.new('Cube.006')
me_cube_006.from_pydata([(0.5, -1.1, 0.3), (0.8, -1.1, 0.3), (0.5, -1.1, 0.0), (0.8, -1.1, 0.0), (0.5, -1.25, 0.1), (0.8, -1.25, 0.1), (0.5, -1.25, 0.0), (0.8, -1.25, 0.0), (0.6, -1.1, 0.3), (0.7, -1.1, 0.3), (0.6, -1.1, 0.0), (0.7, -1.1, 0.0), (0.6, -1.25, 0.1), (0.7, -1.25, 0.1), (0.6, -1.25, 0.0), (0.7, -1.25, 0.0), (0.8, -0.9, 0.3), (0.5, -0.9, 0.3), (0.5, -1.1, 0.4), (0.8, -1.1, 0.4), (0.6, -1.1, 0.4), (0.7, -1.1, 0.4), (0.8, -0.75, 0.1), (0.5, -0.75, 0.1), (0.8, -0.9, 0.0), (0.5, -0.9, 0.0), (0.5, -0.75, 0.0), (0.8, -0.75, 0.0), (0.6, -0.9, 0.3), (0.7, -0.9, 0.3), (0.6, -0.9, 0.0), (0.7, -0.9, 0.0), (0.6, -0.75, 0.1), (0.7, -0.75, 0.1), (0.6, -0.75, 0.0), (0.7, -0.75, 0.0), (0.5, -0.9, 0.4), (0.8, -0.9, 0.4), (0.6, -0.9, 0.4), (0.7, -0.9, 0.4), (-0.8, -1.1, 0.3), (-0.5, -1.1, 0.3), (-0.8, -1.1, 0.0), (-0.5, -1.1, 0.0), (-0.8, -1.25, 0.1), (-0.5, -1.25, 0.1), (-0.8, -1.25, 0.0), (-0.5, -1.25, 0.0), (-0.7, -1.1, 0.3), (-0.6, -1.1, 0.3), (-0.7, -1.1, 0.0), (-0.6, -1.1, 0.0), (-0.7, -1.25, 0.1), (-0.6, -1.25, 0.1), (-0.7, -1.25, 0.0), (-0.6, -1.25, 0.0), (-0.5, -0.9, 0.3), (-0.8, -0.9, 0.3), (-0.8, -1.1, 0.4), (-0.5, -1.1, 0.4), (-0.7, -1.1, 0.4), (-0.6, -1.1, 0.4), (-0.5, -0.75, 0.1), (-0.8, -0.75, 0.1), (-0.5, -0.9, 0.0), (-0.8, -0.9, 0.0), (-0.8, -0.75, 0.0), (-0.5, -0.75, 0.0), (-0.7, -0.9, 0.3), (-0.6, -0.9, 0.3), (-0.7, -0.9, 0.0), (-0.6, -0.9, 0.0), (-0.7, -0.75, 0.1), (-0.6, -0.75, 0.1), (-0.7, -0.75, 0.0), (-0.6, -0.75, 0.0), (-0.8, -0.9, 0.4), (-0.5, -0.9, 0.4), (-0.7, -0.9, 0.4), (-0.6, -0.9, 0.4)], [], [(0, 2, 6, 4), (12, 4, 6, 14), (3, 1, 5, 7), (11, 3, 7, 15), (8, 0, 4, 12), (1, 9, 13, 5), (2, 10, 14, 6), (11, 15, 13, 9), (5, 13, 15, 7), (10, 8, 12, 14), (28, 32, 23, 17), (31, 35, 27, 24), (18, 36, 17, 0), (11, 9, 8, 10), (8, 9, 21, 20), (10, 30, 31, 11), (24, 27, 22, 16), (32, 34, 26, 23), (0, 8, 20, 18), (9, 1, 19, 21), (30, 34, 32, 28), (22, 27, 35, 33), (17, 23, 26, 25), (31, 29, 33, 35), (25, 26, 34, 30), (16, 22, 33, 29), (1, 16, 37, 19), (24, 3, 11, 31), (31, 30, 28, 29), (28, 38, 39, 29), (25, 2, 0, 17), (17, 36, 38, 28), (29, 39, 37, 16), (39, 21, 19, 37), (30, 10, 2, 25), (16, 1, 3, 24), (21, 39, 38, 20), (36, 18, 20, 38), (40, 42, 46, 44), (52, 44, 46, 54), (43, 41, 45, 47), (51, 43, 47, 55), (48, 40, 44, 52), (41, 49, 53, 45), (42, 50, 54, 46), (51, 55, 53, 49), (45, 53, 55, 47), (50, 48, 52, 54), (68, 72, 63, 57), (71, 75, 67, 64), (58, 76, 57, 40), (51, 49, 48, 50), (48, 49, 61, 60), (50, 70, 71, 51), (64, 67, 62, 56), (72, 74, 66, 63), (40, 48, 60, 58), (49, 41, 59, 61), (70, 74, 72, 68), (62, 67, 75, 73), (57, 63, 66, 65), (71, 69, 73, 75), (65, 66, 74, 70), (56, 62, 73, 69), (41, 56, 77, 59), (64, 43, 51, 71), (71, 70, 68, 69), (68, 78, 79, 69), (65, 42, 40, 57), (57, 76, 78, 68), (69, 79, 77, 56), (79, 61, 59, 77), (70, 50, 42, 65), (56, 41, 43, 64), (61, 79, 78, 60), (76, 58, 60, 78)])
_uv = me_cube_006.uv_layers.new(name='UVMap')
_uv.uv.foreach_set('vector', [0.9396, 0.1476, 0.9636, 0.1476, 0.9636, 0.1595, 0.9556, 0.1595, 0.9668, 0.1864, 0.9748, 0.1864, 0.9748, 0.1944, 0.9668, 0.1944, 0.9285, 0.1317, 0.9045, 0.1317, 0.9205, 0.1198, 0.9285, 0.1198, 0.9125, 0.1904, 0.9205, 0.1904, 0.9205, 0.2023, 0.9125, 0.2023, 0.9668, 0.1706, 0.9748, 0.1706, 0.9748, 0.1864, 0.9668, 0.1864, 0.9508, 0.1706, 0.9588, 0.1706, 0.9588, 0.1864, 0.9508, 0.1864, 0.8965, 0.1904, 0.9045, 0.1904, 0.9045, 0.2023, 0.8965, 0.2023, 0.9396, 0.07904, 0.9238, 0.07904, 0.9238, 0.07021, 0.9396, 0.05255, 0.9508, 0.1864, 0.9588, 0.1864, 0.9588, 0.1944, 0.9508, 0.1944, 0.9597, 0.05255, 0.9597, 0.07904, 0.9438, 0.06138, 0.9438, 0.05255, 0.9316, 0.1706, 0.9316, 0.1864, 0.9237, 0.1864, 0.9237, 0.1706, 0.9125, 0.1745, 0.9125, 0.1627, 0.9205, 0.1627, 0.9205, 0.1745, 0.9316, 0.1476, 0.9316, 0.1317, 0.9396, 0.1317, 0.9396, 0.1476, 0.9238, 0.1091, 0.9238, 0.08258, 0.9344, 0.08258, 0.9344, 0.1091, 0.9668, 0.1706, 0.9588, 0.1706, 0.9588, 0.1627, 0.9668, 0.1627, 0.9045, 0.1904, 0.9045, 0.1745, 0.9125, 0.1745, 0.9125, 0.1904, 0.9285, 0.1476, 0.9285, 0.1595, 0.9205, 0.1595, 0.9045, 0.1476, 0.9316, 0.1864, 0.9316, 0.1944, 0.9237, 0.1944, 0.9237, 0.1864, 0.9748, 0.1706, 0.9668, 0.1706, 0.9668, 0.1627, 0.9748, 0.1627, 0.9588, 0.1706, 0.9508, 0.1706, 0.9508, 0.1627, 0.9588, 0.1627, 0.9797, 0.07904, 0.9639, 0.07904, 0.9639, 0.07021, 0.9797, 0.05255, 0.9476, 0.1864, 0.9476, 0.1944, 0.9396, 0.1944, 0.9396, 0.1864, 0.9396, 0.1317, 0.9556, 0.1198, 0.9636, 0.1198, 0.9636, 0.1317, 0.9639, 0.1091, 0.9639, 0.08258, 0.9797, 0.1002, 0.9797, 0.1091, 0.8965, 0.1745, 0.8965, 0.1627, 0.9045, 0.1627, 0.9045, 0.1745, 0.9476, 0.1706, 0.9476, 0.1864, 0.9396, 0.1864, 0.9396, 0.1706, 0.9045, 0.1317, 0.9045, 0.1476, 0.8965, 0.1476, 0.8965, 0.1317, 0.9205, 0.1745, 0.9205, 0.1904, 0.9125, 0.1904, 0.9125, 0.1745, 0.9597, 0.1091, 0.9491, 0.1091, 0.9491, 0.08258, 0.9597, 0.08258, 0.9316, 0.1706, 0.9316, 0.1627, 0.9396, 0.1627, 0.9396, 0.1706, 0.9636, 0.1317, 0.9636, 0.1476, 0.9396, 0.1476, 0.9396, 0.1317, 0.9237, 0.1706, 0.9237, 0.1627, 0.9316, 0.1627, 0.9316, 0.1706, 0.9396, 0.1706, 0.9396, 0.1627, 0.9476, 0.1627, 0.9476, 0.1706, 0.9668, 0.1357, 0.9828, 0.1357, 0.9828, 0.1436, 0.9668, 0.1436, 0.9045, 0.1745, 0.9045, 0.1904, 0.8965, 0.1904, 0.8965, 0.1745, 0.9045, 0.1476, 0.9045, 0.1317, 0.9285, 0.1317, 0.9285, 0.1476, 0.9828, 0.1357, 0.9668, 0.1357, 0.9668, 0.1278, 0.9828, 0.1278, 0.9668, 0.1198, 0.9828, 0.1198, 0.9828, 0.1278, 0.9668, 0.1278, 0.9396, 0.1476, 0.9636, 0.1476, 0.9636, 0.1595, 0.9556, 0.1595, 0.9668, 0.1864, 0.9748, 0.1864, 0.9748, 0.1944, 0.9668, 0.1944, 0.9285, 0.1317, 0.9045, 0.1317, 0.9205, 0.1198, 0.9285, 0.1198, 0.9125, 0.1904, 0.9205, 0.1904, 0.9205, 0.2023, 0.9125, 0.2023, 0.9668, 0.1706, 0.9748, 0.1706, 0.9748, 0.1864, 0.9668, 0.1864, 0.9508, 0.1706, 0.9588, 0.1706, 0.9588, 0.1864, 0.9508, 0.1864, 0.8965, 0.1904, 0.9045, 0.1904, 0.9045, 0.2023, 0.8965, 0.2023, 0.9396, 0.07904, 0.9238, 0.07904, 0.9238, 0.07021, 0.9396, 0.05255, 0.9508, 0.1864, 0.9588, 0.1864, 0.9588, 0.1944, 0.9508, 0.1944, 0.9597, 0.05255, 0.9597, 0.07904, 0.9438, 0.06138, 0.9438, 0.05255, 0.9316, 0.1706, 0.9316, 0.1864, 0.9237, 0.1864, 0.9237, 0.1706, 0.9125, 0.1745, 0.9125, 0.1627, 0.9205, 0.1627, 0.9205, 0.1745, 0.9316, 0.1476, 0.9316, 0.1317, 0.9396, 0.1317, 0.9396, 0.1476, 0.9238, 0.1091, 0.9238, 0.08258, 0.9344, 0.08258, 0.9344, 0.1091, 0.9668, 0.1706, 0.9588, 0.1706, 0.9588, 0.1627, 0.9668, 0.1627, 0.9045, 0.1904, 0.9045, 0.1745, 0.9125, 0.1745, 0.9125, 0.1904, 0.9285, 0.1476, 0.9285, 0.1595, 0.9205, 0.1595, 0.9045, 0.1476, 0.9316, 0.1864, 0.9316, 0.1944, 0.9237, 0.1944, 0.9237, 0.1864, 0.9748, 0.1706, 0.9668, 0.1706, 0.9668, 0.1627, 0.9748, 0.1627, 0.9588, 0.1706, 0.9508, 0.1706, 0.9508, 0.1627, 0.9588, 0.1627, 0.9797, 0.07904, 0.9639, 0.07904, 0.9639, 0.07021, 0.9797, 0.05255, 0.9476, 0.1864, 0.9476, 0.1944, 0.9396, 0.1944, 0.9396, 0.1864, 0.9396, 0.1317, 0.9556, 0.1198, 0.9636, 0.1198, 0.9636, 0.1317, 0.9639, 0.1091, 0.9639, 0.08258, 0.9797, 0.1002, 0.9797, 0.1091, 0.8965, 0.1745, 0.8965, 0.1627, 0.9045, 0.1627, 0.9045, 0.1745, 0.9476, 0.1706, 0.9476, 0.1864, 0.9396, 0.1864, 0.9396, 0.1706, 0.9045, 0.1317, 0.9045, 0.1476, 0.8965, 0.1476, 0.8965, 0.1317, 0.9205, 0.1745, 0.9205, 0.1904, 0.9125, 0.1904, 0.9125, 0.1745, 0.9597, 0.1091, 0.9491, 0.1091, 0.9491, 0.08258, 0.9597, 0.08258, 0.9316, 0.1706, 0.9316, 0.1627, 0.9396, 0.1627, 0.9396, 0.1706, 0.9636, 0.1317, 0.9636, 0.1476, 0.9396, 0.1476, 0.9396, 0.1317, 0.9237, 0.1706, 0.9237, 0.1627, 0.9316, 0.1627, 0.9316, 0.1706, 0.9396, 0.1706, 0.9396, 0.1627, 0.9476, 0.1627, 0.9476, 0.1706, 0.9668, 0.1357, 0.9828, 0.1357, 0.9828, 0.1436, 0.9668, 0.1436, 0.9045, 0.1745, 0.9045, 0.1904, 0.8965, 0.1904, 0.8965, 0.1745, 0.9045, 0.1476, 0.9045, 0.1317, 0.9285, 0.1317, 0.9285, 0.1476, 0.9828, 0.1357, 0.9668, 0.1357, 0.9668, 0.1278, 0.9828, 0.1278, 0.9668, 0.1198, 0.9828, 0.1198, 0.9828, 0.1278, 0.9668, 0.1278])
me_cube_006.materials.append(mat_railplanks)
me_cube_006.use_remesh_preserve_volume = False
me_cube_006.use_remesh_preserve_attributes = False
me_cube_006.use_mirror_vertex_groups = False
me_cube_006.use_paint_bone_selection = False
me_cube_006.use_paint_mask = True
me_cube_006.update()
me_cube_001 = bpy.data.meshes.new('Cube.001')
me_cube_001.from_pydata([(0.5, 0.9, 0.3), (0.8, 0.9, 0.3), (0.5, 0.9, 0.0), (0.8, 0.9, 0.0), (0.5, 0.75, 0.1), (0.8, 0.75, 0.1), (0.5, 0.75, 0.0), (0.8, 0.75, 0.0), (0.6, 0.9, 0.3), (0.7, 0.9, 0.3), (0.6, 0.9, 0.0), (0.7, 0.9, 0.0), (0.6, 0.75, 0.1), (0.7, 0.75, 0.1), (0.6, 0.75, 0.0), (0.7, 0.75, 0.0), (0.5, 1.0, 0.3), (0.8, 1.0, 0.3), (0.5, 1.0, 3.725e-08), (0.8, 1.0, 3.725e-08), (0.6, 1.0, 0.35), (0.7, 1.0, 0.35), (0.6, 1.0, 3.725e-08), (0.7, 1.0, 3.725e-08), (0.5, 0.9, 0.4), (0.8, 0.9, 0.4), (0.6, 0.9, 0.4), (0.7, 0.9, 0.4), (0.5, 1.0, 0.4), (0.8, 1.0, 0.4), (0.6, 1.0, 0.4), (0.7, 1.0, 0.4), (0.6, 1.5, 0.1), (0.7, 1.5, 0.1), (0.6, 1.5, 1.043e-07), (0.7, 1.5, 1.043e-07), (-0.8, 0.9, 0.3), (-0.5, 0.9, 0.3), (-0.8, 0.9, 0.0), (-0.5, 0.9, 0.0), (-0.8, 0.75, 0.1), (-0.5, 0.75, 0.1), (-0.8, 0.75, 0.0), (-0.5, 0.75, 0.0), (-0.7, 0.9, 0.3), (-0.6, 0.9, 0.3), (-0.7, 0.9, 0.0), (-0.6, 0.9, 0.0), (-0.7, 0.75, 0.1), (-0.6, 0.75, 0.1), (-0.7, 0.75, 0.0), (-0.6, 0.75, 0.0), (-0.8, 1.0, 0.3), (-0.5, 1.0, 0.3), (-0.8, 1.0, 3.725e-08), (-0.5, 1.0, 3.725e-08), (-0.7, 1.0, 0.35), (-0.6, 1.0, 0.35), (-0.7, 1.0, 3.725e-08), (-0.6, 1.0, 3.725e-08), (-0.8, 0.9, 0.4), (-0.5, 0.9, 0.4), (-0.7, 0.9, 0.4), (-0.6, 0.9, 0.4), (-0.8, 1.0, 0.4), (-0.5, 1.0, 0.4), (-0.7, 1.0, 0.4), (-0.6, 1.0, 0.4), (-0.7, 1.5, 0.1), (-0.6, 1.5, 0.1), (-0.7, 1.5, 1.043e-07), (-0.6, 1.5, 1.043e-07)], [], [(0, 2, 6, 4), (12, 4, 6, 14), (3, 1, 5, 7), (11, 3, 7, 15), (8, 0, 4, 12), (1, 9, 13, 5), (2, 10, 14, 6), (11, 15, 13, 9), (5, 13, 15, 7), (10, 8, 12, 14), (10, 22, 23, 11), (17, 19, 23, 21), (18, 16, 20, 22), (10, 2, 18, 22), (1, 17, 29, 25), (2, 0, 16, 18), (1, 3, 19, 17), (3, 11, 23, 19), (11, 9, 8, 10), (8, 9, 27, 26), (24, 26, 30, 28), (27, 25, 29, 31), (30, 26, 27, 31), (16, 0, 24, 28), (20, 16, 28, 30), (17, 21, 31, 29), (0, 8, 26, 24), (9, 1, 25, 27), (35, 34, 32, 33), (32, 20, 21, 33), (30, 31, 21, 20), (23, 22, 34, 35), (22, 20, 32, 34), (21, 23, 35, 33), (36, 38, 42, 40), (48, 40, 42, 50), (39, 37, 41, 43), (47, 39, 43, 51), (44, 36, 40, 48), (37, 45, 49, 41), (38, 46, 50, 42), (47, 51, 49, 45), (41, 49, 51, 43), (46, 44, 48, 50), (46, 58, 59, 47), (53, 55, 59, 57), (54, 52, 56, 58), (46, 38, 54, 58), (37, 53, 65, 61), (38, 36, 52, 54), (37, 39, 55, 53), (39, 47, 59, 55), (47, 45, 44, 46), (44, 45, 63, 62), (60, 62, 66, 64), (63, 61, 65, 67), (66, 62, 63, 67), (52, 36, 60, 64), (56, 52, 64, 66), (53, 57, 67, 65), (36, 44, 62, 60), (45, 37, 61, 63), (71, 70, 68, 69), (68, 56, 57, 69), (66, 67, 57, 56), (59, 58, 70, 71), (58, 56, 68, 70), (57, 59, 71, 69)])
_uv = me_cube_001.uv_layers.new(name='UVMap')
_uv.uv.foreach_set('vector', [0.9861, 0.2605, 0.9861, 0.2836, 0.9746, 0.2836, 0.9746, 0.2759, 0.964, 0.3176, 0.9716, 0.3176, 0.9716, 0.3253, 0.964, 0.3253, 0.9044, 0.3137, 0.9044, 0.3369, 0.893, 0.3214, 0.893, 0.3137, 0.9083, 0.2991, 0.9159, 0.2991, 0.9159, 0.3106, 0.9083, 0.3106, 0.964, 0.3022, 0.9716, 0.3022, 0.9716, 0.3176, 0.964, 0.3176, 0.9487, 0.3022, 0.9563, 0.3022, 0.9563, 0.3176, 0.9487, 0.3176, 0.893, 0.2991, 0.9006, 0.2991, 0.9006, 0.3106, 0.893, 0.3106, 0.9589, 0.3963, 0.9454, 0.3963, 0.9454, 0.3826, 0.9589, 0.3552, 0.9487, 0.3176, 0.9563, 0.3176, 0.9563, 0.3253, 0.9487, 0.3253, 0.9759, 0.3552, 0.9759, 0.3963, 0.9625, 0.3689, 0.9625, 0.3552, 0.9006, 0.2991, 0.9006, 0.2914, 0.9083, 0.2914, 0.9083, 0.2991, 0.9716, 0.2605, 0.9716, 0.2836, 0.964, 0.2836, 0.964, 0.2566, 0.9487, 0.2836, 0.9487, 0.2605, 0.9563, 0.2566, 0.9563, 0.2836, 0.9006, 0.2991, 0.893, 0.2991, 0.893, 0.2914, 0.9006, 0.2914, 0.9044, 0.3369, 0.9121, 0.3369, 0.9121, 0.3446, 0.9044, 0.3446, 0.9861, 0.2836, 0.9861, 0.2605, 0.9937, 0.2605, 0.9937, 0.2836, 0.9044, 0.3369, 0.9044, 0.3137, 0.9121, 0.3137, 0.9121, 0.3369, 0.9159, 0.2991, 0.9083, 0.2991, 0.9083, 0.2914, 0.9159, 0.2914, 0.9795, 0.3963, 0.9795, 0.3552, 0.9884, 0.3552, 0.9884, 0.3963, 0.964, 0.3022, 0.9563, 0.3022, 0.9563, 0.2944, 0.964, 0.2944, 0.9708, 0.3284, 0.9708, 0.3361, 0.9632, 0.3361, 0.9632, 0.3284, 0.9708, 0.3438, 0.9708, 0.3515, 0.9632, 0.3515, 0.9632, 0.3438, 0.9632, 0.3361, 0.9708, 0.3361, 0.9708, 0.3438, 0.9632, 0.3438, 0.9937, 0.2605, 0.9861, 0.2605, 0.9861, 0.2528, 0.9937, 0.2528, 0.9563, 0.2566, 0.9487, 0.2605, 0.9487, 0.2528, 0.9563, 0.2528, 0.9716, 0.2605, 0.964, 0.2566, 0.964, 0.2528, 0.9716, 0.2528, 0.9716, 0.3022, 0.964, 0.3022, 0.964, 0.2944, 0.9716, 0.2944, 0.9563, 0.3022, 0.9487, 0.3022, 0.9487, 0.2944, 0.9563, 0.2944, 0.9266, 0.3438, 0.9189, 0.3438, 0.9189, 0.3361, 0.9266, 0.3361, 0.9746, 0.3272, 0.9746, 0.2867, 0.9823, 0.2867, 0.9823, 0.3272, 0.9563, 0.2528, 0.964, 0.2528, 0.964, 0.2566, 0.9563, 0.2566, 0.9083, 0.2914, 0.9006, 0.2914, 0.9006, 0.2528, 0.9083, 0.2528, 0.9456, 0.333, 0.9189, 0.333, 0.938, 0.2944, 0.9456, 0.2944, 0.9189, 0.2528, 0.9456, 0.2528, 0.9456, 0.2914, 0.938, 0.2914, 0.9861, 0.2605, 0.9861, 0.2836, 0.9746, 0.2836, 0.9746, 0.2759, 0.964, 0.3176, 0.9716, 0.3176, 0.9716, 0.3253, 0.964, 0.3253, 0.9044, 0.3137, 0.9044, 0.3369, 0.893, 0.3214, 0.893, 0.3137, 0.9083, 0.2991, 0.9159, 0.2991, 0.9159, 0.3106, 0.9083, 0.3106, 0.964, 0.3022, 0.9716, 0.3022, 0.9716, 0.3176, 0.964, 0.3176, 0.9487, 0.3022, 0.9563, 0.3022, 0.9563, 0.3176, 0.9487, 0.3176, 0.893, 0.2991, 0.9006, 0.2991, 0.9006, 0.3106, 0.893, 0.3106, 0.9589, 0.3963, 0.9454, 0.3963, 0.9454, 0.3826, 0.9589, 0.3552, 0.9487, 0.3176, 0.9563, 0.3176, 0.9563, 0.3253, 0.9487, 0.3253, 0.9759, 0.3552, 0.9759, 0.3963, 0.9625, 0.3689, 0.9625, 0.3552, 0.9006, 0.2991, 0.9006, 0.2914, 0.9083, 0.2914, 0.9083, 0.2991, 0.9716, 0.2605, 0.9716, 0.2836, 0.964, 0.2836, 0.964, 0.2566, 0.9487, 0.2836, 0.9487, 0.2605, 0.9563, 0.2566, 0.9563, 0.2836, 0.9006, 0.2991, 0.893, 0.2991, 0.893, 0.2914, 0.9006, 0.2914, 0.9044, 0.3369, 0.9121, 0.3369, 0.9121, 0.3446, 0.9044, 0.3446, 0.9861, 0.2836, 0.9861, 0.2605, 0.9937, 0.2605, 0.9937, 0.2836, 0.9044, 0.3369, 0.9044, 0.3137, 0.9121, 0.3137, 0.9121, 0.3369, 0.9159, 0.2991, 0.9083, 0.2991, 0.9083, 0.2914, 0.9159, 0.2914, 0.9795, 0.3963, 0.9795, 0.3552, 0.9884, 0.3552, 0.9884, 0.3963, 0.964, 0.3022, 0.9563, 0.3022, 0.9563, 0.2944, 0.964, 0.2944, 0.9708, 0.3284, 0.9708, 0.3361, 0.9632, 0.3361, 0.9632, 0.3284, 0.9708, 0.3438, 0.9708, 0.3515, 0.9632, 0.3515, 0.9632, 0.3438, 0.9632, 0.3361, 0.9708, 0.3361, 0.9708, 0.3438, 0.9632, 0.3438, 0.9937, 0.2605, 0.9861, 0.2605, 0.9861, 0.2528, 0.9937, 0.2528, 0.9563, 0.2566, 0.9487, 0.2605, 0.9487, 0.2528, 0.9563, 0.2528, 0.9716, 0.2605, 0.964, 0.2566, 0.964, 0.2528, 0.9716, 0.2528, 0.9716, 0.3022, 0.964, 0.3022, 0.964, 0.2944, 0.9716, 0.2944, 0.9563, 0.3022, 0.9487, 0.3022, 0.9487, 0.2944, 0.9563, 0.2944, 0.9266, 0.3438, 0.9189, 0.3438, 0.9189, 0.3361, 0.9266, 0.3361, 0.9746, 0.3272, 0.9746, 0.2867, 0.9823, 0.2867, 0.9823, 0.3272, 0.9563, 0.2528, 0.964, 0.2528, 0.964, 0.2566, 0.9563, 0.2566, 0.9083, 0.2914, 0.9006, 0.2914, 0.9006, 0.2528, 0.9083, 0.2528, 0.9456, 0.333, 0.9189, 0.333, 0.938, 0.2944, 0.9456, 0.2944, 0.9189, 0.2528, 0.9456, 0.2528, 0.9456, 0.2914, 0.938, 0.2914])
me_cube_001.materials.append(mat_railplanks)
me_cube_001.use_remesh_preserve_volume = False
me_cube_001.use_remesh_preserve_attributes = False
me_cube_001.use_mirror_vertex_groups = False
me_cube_001.update()
me_cube_005 = bpy.data.meshes.new('Cube.005')
me_cube_005.from_pydata([(0.9, -0.15, 0.0), (0.9, -0.45, 0.0), (-0.9, -0.45, 0.0), (-0.9, -0.15, 0.0), (0.9, -0.15, 0.05), (0.9, -0.45, 0.05), (-0.9, -0.45, 0.05), (-0.9, -0.15, 0.05), (0.15, 0.9, 0.0), (0.45, 0.9, 0.0), (0.45, -0.9, 0.0), (0.15, -0.9, 0.0), (0.15, 0.9, 0.05), (0.45, 0.9, 0.05), (0.45, -0.9, 0.05), (0.15, -0.9, 0.05), (0.9, 0.45, 0.0), (0.9, 0.15, 0.0), (-0.9, 0.15, 0.0), (-0.9, 0.45, 0.0), (0.9, 0.45, 0.05), (0.9, 0.15, 0.05), (-0.9, 0.15, 0.05), (-0.9, 0.45, 0.05), (-0.45, 0.9, 0.0), (-0.15, 0.9, 0.0), (-0.15, -0.9, 0.0), (-0.45, -0.9, 0.0), (-0.45, 0.9, 0.05), (-0.15, 0.9, 0.05), (-0.15, -0.9, 0.05), (-0.45, -0.9, 0.05), (0.45, -0.15, 0.0), (0.15, -0.15, 0.0), (-0.15, -0.15, 0.0), (-0.45, -0.15, 0.0), (0.45, -0.45, 0.0), (0.15, -0.45, 0.0), (-0.15, -0.45, 0.0), (-0.45, -0.45, 0.0), (0.45, -0.15, 0.05), (0.15, -0.15, 0.05), (-0.15, -0.15, 0.05), (-0.45, -0.15, 0.05), (0.45, -0.45, 0.05), (0.15, -0.45, 0.05), (-0.15, -0.45, 0.05), (-0.45, -0.45, 0.05), (0.45, 0.45, 0.0), (0.15, 0.45, 0.0), (-0.15, 0.45, 0.0), (-0.45, 0.45, 0.0), (0.45, 0.15, 0.0), (0.15, 0.15, 0.0), (-0.15, 0.15, 0.0), (-0.45, 0.15, 0.0), (0.45, 0.45, 0.05), (0.15, 0.45, 0.05), (-0.15, 0.45, 0.05), (-0.45, 0.45, 0.05), (0.45, 0.15, 0.05), (0.15, 0.15, 0.05), (-0.15, 0.15, 0.05), (-0.45, 0.15, 0.05), (1.0, -0.6, 0.1), (-1.0, -0.6, 0.1), (-1.0, -0.7, 0.1), (1.0, -0.7, 0.1), (1.0, -0.6, 0.0), (-1.0, -0.6, 0.0), (-1.0, -0.7, 0.0), (1.0, -0.7, 0.0), (1.0, 0.6, 0.0), (-1.0, 0.6, 0.0), (-1.0, 0.7, 0.0), (1.0, 0.7, 0.0), (1.0, 0.6, 0.1), (-1.0, 0.6, 0.1), (-1.0, 0.7, 0.1), (1.0, 0.7, 0.1), (0.6, -0.7, 0.0), (0.6, -0.6, 0.0), (0.6, 0.6, 0.0), (0.6, 0.7, 0.0), (0.6, 0.7, 0.1), (0.6, 0.6, 0.1), (0.6, -0.6, 0.1), (0.6, -0.7, 0.1), (0.7, 0.7, 0.0), (0.7, 0.6, 0.0), (0.7, -0.6, 0.0), (0.7, -0.7, 0.0), (0.7, -0.7, 0.1), (0.7, -0.6, 0.1), (0.7, 0.6, 0.1), (0.7, 0.7, 0.1), (0.6, 1.0, 0.1), (0.6, -1.0, 0.1), (0.7, -1.0, 0.1), (0.7, 1.0, 0.1), (0.6, 1.0, 0.0), (0.6, -1.0, 0.0), (0.7, -1.0, 0.0), (0.7, 1.0, 0.0), (-0.6, 1.0, 0.0), (-0.6, -1.0, 0.0), (-0.7, -1.0, 0.0), (-0.7, 1.0, 0.0), (-0.6, 1.0, 0.1), (-0.6, -1.0, 0.1), (-0.7, -1.0, 0.1), (-0.7, 1.0, 0.1), (-0.6, 0.7, 0.1), (-0.6, 0.6, 0.1), (-0.6, -0.6, 0.1), (-0.6, -0.7, 0.1), (-0.6, -0.7, 0.0), (-0.6, -0.6, 0.0), (-0.6, 0.6, 0.0), (-0.6, 0.7, 0.0), (-0.7, -0.7, 0.1), (-0.7, -0.6, 0.1), (-0.7, 0.6, 0.1), (-0.7, 0.7, 0.1), (-0.7, 0.7, 0.0), (-0.7, 0.6, 0.0), (-0.7, -0.6, 0.0), (-0.7, -0.7, 0.0)], [], [(0, 4, 5, 1), (2, 6, 7, 3), (8, 9, 10, 11), (12, 15, 14, 13), (8, 12, 13, 9), (9, 13, 14, 10), (10, 14, 15, 11), (12, 8, 11, 15), (16, 20, 21, 17), (18, 22, 23, 19), (24, 25, 26, 27), (28, 31, 30, 29), (24, 28, 29, 25), (25, 29, 30, 26), (26, 30, 31, 27), (28, 24, 27, 31), (0, 32, 40, 4), (33, 34, 42, 41), (35, 3, 7, 43), (5, 44, 36, 1), (45, 46, 38, 37), (47, 6, 2, 39), (4, 40, 44, 5), (41, 42, 46, 45), (43, 7, 6, 47), (1, 36, 32, 0), (37, 38, 34, 33), (39, 2, 3, 35), (16, 48, 56, 20), (49, 50, 58, 57), (51, 19, 23, 59), (21, 60, 52, 17), (61, 62, 54, 53), (63, 22, 18, 55), (20, 56, 60, 21), (57, 58, 62, 61), (59, 23, 22, 63), (17, 52, 48, 16), (53, 54, 50, 49), (55, 18, 19, 51), (97, 87, 80, 101), (86, 85, 82, 81), (84, 96, 100, 83), (99, 95, 88, 103), (94, 93, 90, 89), (92, 98, 102, 91), (91, 102, 101, 80), (89, 90, 81, 82), (103, 88, 83, 100), (87, 97, 98, 92), (85, 86, 93, 94), (96, 84, 95, 99), (111, 123, 112, 108), (122, 121, 114, 113), (120, 110, 109, 115), (104, 119, 124, 107), (118, 117, 126, 125), (116, 105, 106, 127), (110, 120, 127, 106), (121, 122, 125, 126), (123, 111, 107, 124), (108, 112, 119, 104), (113, 114, 117, 118), (115, 109, 105, 116), (120, 66, 70, 127), (87, 115, 116, 80), (67, 92, 91, 71), (93, 64, 68, 90), (114, 86, 81, 117), (65, 121, 126, 69), (127, 70, 69, 126), (116, 127, 126, 117), (80, 116, 117, 81), (91, 80, 81, 90), (71, 91, 90, 68), (121, 65, 66, 120), (114, 121, 120, 115), (86, 114, 115, 87), (93, 86, 87, 92), (64, 93, 92, 67), (79, 95, 94, 76), (95, 84, 85, 94), (84, 112, 113, 85), (112, 123, 122, 113), (123, 78, 77, 122), (72, 89, 88, 75), (89, 82, 83, 88), (82, 118, 119, 83), (118, 125, 124, 119), (125, 73, 74, 124), (78, 123, 124, 74), (112, 84, 83, 119), (95, 79, 75, 88), (76, 94, 89, 72), (85, 113, 118, 82), (122, 77, 73, 125)])
_uv = me_cube_005.uv_layers.new(name='UVMap')
_uv.uv.foreach_set('vector', [0.2989, 0.4037, 0.2919, 0.4037, 0.2919, 0.3548, 0.2989, 0.3548, 0.2989, 0.4592, 0.2919, 0.4592, 0.2919, 0.4102, 0.2989, 0.4102, 0.4396, 0.3548, 0.5443, 0.3548, 0.5443, 0.6483, 0.4396, 0.6483, 0.4257, 0.3548, 0.4257, 0.6483, 0.321, 0.6483, 0.321, 0.3548, 0.6071, 0.4037, 0.6001, 0.4037, 0.6001, 0.3548, 0.6071, 0.3548, 0.5582, 0.3548, 0.5652, 0.3548, 0.5652, 0.6483, 0.5582, 0.6483, 0.6071, 0.4592, 0.6001, 0.4592, 0.6001, 0.4102, 0.6071, 0.4102, 0.5861, 0.6483, 0.5792, 0.6483, 0.5792, 0.3548, 0.5861, 0.3548, 0.9059, 0.4037, 0.899, 0.4037, 0.899, 0.3548, 0.9059, 0.3548, 0.9059, 0.4592, 0.899, 0.4592, 0.899, 0.4102, 0.9059, 0.4102, 0.4396, 0.3548, 0.5443, 0.3548, 0.5443, 0.6483, 0.4396, 0.6483, 0.4257, 0.3548, 0.4257, 0.6483, 0.321, 0.6483, 0.321, 0.3548, 0.6071, 0.4037, 0.6001, 0.4037, 0.6001, 0.3548, 0.6071, 0.3548, 0.5582, 0.3548, 0.5652, 0.3548, 0.5652, 0.6483, 0.5582, 0.6483, 0.6071, 0.4592, 0.6001, 0.4592, 0.6001, 0.4102, 0.6071, 0.4102, 0.5861, 0.6483, 0.5792, 0.6483, 0.5792, 0.3548, 0.5861, 0.3548, 0.271, 0.6483, 0.271, 0.5749, 0.2779, 0.5749, 0.2779, 0.6483, 0.271, 0.526, 0.271, 0.4771, 0.2779, 0.4771, 0.2779, 0.526, 0.271, 0.4282, 0.271, 0.3548, 0.2779, 0.3548, 0.2779, 0.4282, 0.257, 0.3548, 0.257, 0.4282, 0.25, 0.4282, 0.25, 0.3548, 0.257, 0.4771, 0.257, 0.526, 0.25, 0.526, 0.25, 0.4771, 0.257, 0.5749, 0.257, 0.6483, 0.25, 0.6483, 0.25, 0.5749, 0.1175, 0.3548, 0.1175, 0.4282, 0.01283, 0.4282, 0.01283, 0.3548, 0.1175, 0.4771, 0.1175, 0.526, 0.01283, 0.526, 0.01283, 0.4771, 0.1175, 0.5749, 0.1175, 0.6483, 0.01283, 0.6483, 0.01283, 0.5749, 0.2361, 0.3548, 0.2361, 0.4282, 0.1314, 0.4282, 0.1314, 0.3548, 0.2361, 0.4771, 0.2361, 0.526, 0.1314, 0.526, 0.1314, 0.4771, 0.2361, 0.5749, 0.2361, 0.6483, 0.1314, 0.6483, 0.1314, 0.5749, 0.878, 0.6483, 0.878, 0.5749, 0.885, 0.5749, 0.885, 0.6483, 0.878, 0.526, 0.878, 0.4771, 0.885, 0.4771, 0.885, 0.526, 0.878, 0.4282, 0.878, 0.3548, 0.885, 0.3548, 0.885, 0.4282, 0.8641, 0.3548, 0.8641, 0.4282, 0.8571, 0.4282, 0.8571, 0.3548, 0.8641, 0.4771, 0.8641, 0.526, 0.8571, 0.526, 0.8571, 0.4771, 0.8641, 0.5749, 0.8641, 0.6483, 0.8571, 0.6483, 0.8571, 0.5749, 0.7245, 0.3548, 0.7245, 0.4282, 0.6199, 0.4282, 0.6199, 0.3548, 0.7245, 0.4771, 0.7245, 0.526, 0.6199, 0.526, 0.6199, 0.4771, 0.7245, 0.5749, 0.7245, 0.6483, 0.6199, 0.6483, 0.6199, 0.5749, 0.8432, 0.3548, 0.8432, 0.4282, 0.7385, 0.4282, 0.7385, 0.3548, 0.8432, 0.4771, 0.8432, 0.526, 0.7385, 0.526, 0.7385, 0.4771, 0.8432, 0.5749, 0.8432, 0.6483, 0.7385, 0.6483, 0.7385, 0.5749, 0.9031, 0.8801, 0.9031, 0.8692, 0.9163, 0.8692, 0.9163, 0.8801, 0.9031, 0.8655, 0.9031, 0.822, 0.9163, 0.822, 0.9163, 0.8655, 0.9031, 0.8183, 0.9031, 0.8074, 0.9163, 0.8074, 0.9163, 0.8183, 0.9216, 0.8801, 0.9216, 0.8692, 0.9349, 0.8692, 0.9349, 0.8801, 0.9216, 0.8655, 0.9216, 0.822, 0.9349, 0.822, 0.9349, 0.8655, 0.9216, 0.8183, 0.9216, 0.8074, 0.9349, 0.8074, 0.9349, 0.8183, 0.9587, 0.8183, 0.9587, 0.8074, 0.9719, 0.8074, 0.9719, 0.8183, 0.9587, 0.8655, 0.9587, 0.822, 0.9719, 0.822, 0.9719, 0.8655, 0.9587, 0.8801, 0.9587, 0.8692, 0.9719, 0.8692, 0.9719, 0.8801, 0.9534, 0.8692, 0.9534, 0.8801, 0.9401, 0.8801, 0.9401, 0.8692, 0.9534, 0.822, 0.9534, 0.8655, 0.9401, 0.8655, 0.9401, 0.822, 0.9534, 0.8074, 0.9534, 0.8183, 0.9401, 0.8183, 0.9401, 0.8074, 0.9534, 0.8074, 0.9534, 0.8183, 0.9401, 0.8183, 0.9401, 0.8074, 0.9534, 0.822, 0.9534, 0.8655, 0.9401, 0.8655, 0.9401, 0.822, 0.9534, 0.8692, 0.9534, 0.8801, 0.9401, 0.8801, 0.9401, 0.8692, 0.9587, 0.8801, 0.9587, 0.8692, 0.9719, 0.8692, 0.9719, 0.8801, 0.9587, 0.8655, 0.9587, 0.822, 0.9719, 0.822, 0.9719, 0.8655, 0.9587, 0.8183, 0.9587, 0.8074, 0.9719, 0.8074, 0.9719, 0.8183, 0.9031, 0.8801, 0.9031, 0.8692, 0.9163, 0.8692, 0.9163, 0.8801, 0.9031, 0.8655, 0.9031, 0.822, 0.9163, 0.822, 0.9163, 0.8655, 0.9031, 0.8183, 0.9031, 0.8074, 0.9163, 0.8074, 0.9163, 0.8183, 0.9216, 0.8801, 0.9216, 0.8692, 0.9349, 0.8692, 0.9349, 0.8801, 0.9216, 0.8655, 0.9216, 0.822, 0.9349, 0.822, 0.9349, 0.8655, 0.9216, 0.8183, 0.9216, 0.8074, 0.9349, 0.8074, 0.9349, 0.8183, 0.9216, 0.8183, 0.9216, 0.8074, 0.9349, 0.8074, 0.9349, 0.8183, 0.9216, 0.8655, 0.9216, 0.822, 0.9349, 0.822, 0.9349, 0.8655, 0.9216, 0.8801, 0.9216, 0.8692, 0.9349, 0.8692, 0.9349, 0.8801, 0.9031, 0.8183, 0.9031, 0.8074, 0.9163, 0.8074, 0.9163, 0.8183, 0.9031, 0.8655, 0.9031, 0.822, 0.9163, 0.822, 0.9163, 0.8655, 0.9031, 0.8801, 0.9031, 0.8692, 0.9163, 0.8692, 0.9163, 0.8801, 0.9587, 0.8183, 0.9587, 0.8074, 0.9719, 0.8074, 0.9719, 0.8183, 0.9587, 0.822, 0.9587, 0.8183, 0.9719, 0.8183, 0.9719, 0.822, 0.9587, 0.8655, 0.9587, 0.822, 0.9719, 0.822, 0.9719, 0.8655, 0.9587, 0.8692, 0.9587, 0.8655, 0.9719, 0.8655, 0.9719, 0.8692, 0.9587, 0.8801, 0.9587, 0.8692, 0.9719, 0.8692, 0.9719, 0.8801, 0.9534, 0.8692, 0.9534, 0.8801, 0.9401, 0.8801, 0.9401, 0.8692, 0.9534, 0.8655, 0.9534, 0.8692, 0.9401, 0.8692, 0.9401, 0.8655, 0.9534, 0.822, 0.9534, 0.8655, 0.9401, 0.8655, 0.9401, 0.822, 0.9534, 0.8183, 0.9534, 0.822, 0.9401, 0.822, 0.9401, 0.8183, 0.9534, 0.8074, 0.9534, 0.8183, 0.9401, 0.8183, 0.9401, 0.8074, 0.9534, 0.8074, 0.9534, 0.8183, 0.9401, 0.8183, 0.9401, 0.8074, 0.9534, 0.8183, 0.9534, 0.822, 0.9401, 0.822, 0.9401, 0.8183, 0.9534, 0.822, 0.9534, 0.8655, 0.9401, 0.8655, 0.9401, 0.822, 0.9534, 0.8655, 0.9534, 0.8692, 0.9401, 0.8692, 0.9401, 0.8655, 0.9534, 0.8692, 0.9534, 0.8801, 0.9401, 0.8801, 0.9401, 0.8692, 0.9587, 0.8801, 0.9587, 0.8692, 0.9719, 0.8692, 0.9719, 0.8801, 0.9587, 0.8692, 0.9587, 0.8655, 0.9719, 0.8655, 0.9719, 0.8692, 0.9587, 0.8655, 0.9587, 0.822, 0.9719, 0.822, 0.9719, 0.8655, 0.9587, 0.822, 0.9587, 0.8183, 0.9719, 0.8183, 0.9719, 0.822, 0.9587, 0.8183, 0.9587, 0.8074, 0.9719, 0.8074, 0.9719, 0.8183, 0.9031, 0.8801, 0.9031, 0.8692, 0.9163, 0.8692, 0.9163, 0.8801, 0.9031, 0.8655, 0.9031, 0.822, 0.9163, 0.822, 0.9163, 0.8655, 0.9031, 0.8183, 0.9031, 0.8074, 0.9163, 0.8074, 0.9163, 0.8183, 0.9216, 0.8801, 0.9216, 0.8692, 0.9349, 0.8692, 0.9349, 0.8801, 0.9216, 0.8655, 0.9216, 0.822, 0.9349, 0.822, 0.9349, 0.8655, 0.9216, 0.8183, 0.9216, 0.8074, 0.9349, 0.8074, 0.9349, 0.8183])
me_cube_005.materials.append(mat_railplanks)
me_cube_005.use_remesh_preserve_volume = False
me_cube_005.use_remesh_preserve_attributes = False
me_cube_005.use_mirror_vertex_groups = False
me_cube_005.use_paint_bone_selection = False
me_cube_005.use_paint_mask = True
me_cube_005.update()
me_cube_004 = bpy.data.meshes.new('Cube.004')
me_cube_004.from_pydata([(-0.7, -1.0, 0.0), (-0.7, 1.0, 0.0), (-0.6, 1.0, 0.0), (-0.6, -1.0, 0.0), (-0.7, -1.0, 0.1), (-0.7, 1.0, 0.1), (-0.6, 1.0, 0.1), (-0.6, -1.0, 0.1), (0.6, -1.0, 0.0), (0.6, 1.0, 0.0), (0.7, 1.0, 0.0), (0.7, -1.0, 0.0), (0.6, -1.0, 0.1), (0.6, 1.0, 0.1), (0.7, 1.0, 0.1), (0.7, -1.0, 0.1), (0.9, -0.516, 0.0), (0.9, -0.816, 0.0), (-0.9, -0.816, 0.0), (-0.9, -0.516, 0.0), (0.9, -0.516, 0.05), (0.9, -0.816, 0.05), (-0.9, -0.816, 0.05), (-0.9, -0.516, 0.05), (0.9, 0.15, 0.0), (0.9, -0.15, 0.0), (-0.9, -0.15, 0.0), (-0.9, 0.15, 0.0), (0.9, 0.15, 0.05), (0.9, -0.15, 0.05), (-0.9, -0.15, 0.05), (-0.9, 0.15, 0.05), (0.9, 0.816, 0.0), (0.9, 0.516, 0.0), (-0.9, 0.516, 0.0), (-0.9, 0.816, 0.0), (0.9, 0.816, 0.05), (0.9, 0.516, 0.05), (-0.9, 0.516, 0.05), (-0.9, 0.816, 0.05)], [], [(4, 5, 1, 0), (6, 7, 3, 2), (0, 1, 2, 3), (7, 6, 5, 4), (12, 13, 9, 8), (14, 15, 11, 10), (8, 9, 10, 11), (15, 14, 13, 12), (16, 17, 18, 19), (20, 23, 22, 21), (16, 20, 21, 17), (17, 21, 22, 18), (18, 22, 23, 19), (20, 16, 19, 23), (24, 25, 26, 27), (28, 31, 30, 29), (24, 28, 29, 25), (25, 29, 30, 26), (26, 30, 31, 27), (28, 24, 27, 31), (32, 33, 34, 35), (36, 39, 38, 37), (32, 36, 37, 33), (33, 37, 38, 34), (34, 38, 39, 35), (36, 32, 35, 39)])
_uv = me_cube_004.uv_layers.new(name='UVMap')
_uv.uv.foreach_set('vector', [0.9216, 0.968, 0.9216, 0.8953, 0.9349, 0.8953, 0.9349, 0.968, 0.9031, 0.968, 0.9031, 0.8953, 0.9163, 0.8953, 0.9163, 0.968, 0.9587, 0.968, 0.9587, 0.8953, 0.9719, 0.8953, 0.9719, 0.968, 0.9534, 0.8953, 0.9534, 0.968, 0.9401, 0.968, 0.9401, 0.8953, 0.9216, 0.968, 0.9216, 0.8953, 0.9349, 0.8953, 0.9349, 0.968, 0.9031, 0.968, 0.9031, 0.8953, 0.9163, 0.8953, 0.9163, 0.968, 0.9587, 0.968, 0.9587, 0.8953, 0.9719, 0.8953, 0.9719, 0.968, 0.9534, 0.8953, 0.9534, 0.968, 0.9401, 0.968, 0.9401, 0.8953, 0.1314, 0.6866, 0.2361, 0.6866, 0.2361, 0.98, 0.1314, 0.98, 0.1175, 0.6866, 0.1175, 0.98, 0.01283, 0.98, 0.01283, 0.6866, 0.2989, 0.7355, 0.2919, 0.7355, 0.2919, 0.6866, 0.2989, 0.6866, 0.25, 0.6866, 0.257, 0.6866, 0.257, 0.98, 0.25, 0.98, 0.2989, 0.7909, 0.2919, 0.7909, 0.2919, 0.742, 0.2989, 0.742, 0.2779, 0.98, 0.271, 0.98, 0.271, 0.6866, 0.2779, 0.6866, 0.4396, 0.6866, 0.5443, 0.6866, 0.5443, 0.98, 0.4396, 0.98, 0.4257, 0.6866, 0.4257, 0.98, 0.321, 0.98, 0.321, 0.6866, 0.6071, 0.7355, 0.6001, 0.7355, 0.6001, 0.6866, 0.6071, 0.6866, 0.5582, 0.6866, 0.5652, 0.6866, 0.5652, 0.98, 0.5582, 0.98, 0.6071, 0.7909, 0.6001, 0.7909, 0.6001, 0.742, 0.6071, 0.742, 0.5861, 0.98, 0.5792, 0.98, 0.5792, 0.6866, 0.5861, 0.6866, 0.7385, 0.6866, 0.8432, 0.6866, 0.8432, 0.98, 0.7385, 0.98, 0.7245, 0.6866, 0.7245, 0.98, 0.6199, 0.98, 0.6199, 0.6866, 0.9059, 0.7355, 0.899, 0.7355, 0.899, 0.6866, 0.9059, 0.6866, 0.8571, 0.6866, 0.8641, 0.6866, 0.8641, 0.98, 0.8571, 0.98, 0.9059, 0.7909, 0.899, 0.7909, 0.899, 0.742, 0.9059, 0.742, 0.885, 0.98, 0.878, 0.98, 0.878, 0.6866, 0.885, 0.6866])
me_cube_004.materials.append(mat_railplanks)
me_cube_004.use_remesh_preserve_volume = False
me_cube_004.use_remesh_preserve_attributes = False
me_cube_004.use_mirror_vertex_groups = False
me_cube_004.use_paint_bone_selection = False
me_cube_004.use_paint_mask = True
me_cube_004.update()
me_cube_003 = bpy.data.meshes.new('Cube.003')
me_cube_003.from_pydata([(-0.7, -1.0, 0.0), (-0.7, 1.0, 0.0), (-0.6, 1.0, 0.0), (-0.6, -1.0, 0.0), (-0.7, -1.0, 0.1), (-0.7, 1.0, 0.1), (-0.6, 1.0, 0.1), (-0.6, -1.0, 0.1), (0.6, -1.0, 0.0), (0.6, 1.0, 0.0), (0.7, 1.0, 0.0), (0.7, -1.0, 0.0), (0.6, -1.0, 0.1), (0.6, 1.0, 0.1), (0.7, 1.0, 0.1), (0.7, -1.0, 0.1), (0.9, -0.516, 0.0), (0.9, -0.816, 0.0), (-0.9, -0.816, 0.0), (-0.9, -0.516, 0.0), (0.9, -0.516, 0.05), (0.9, -0.816, 0.05), (-0.9, -0.816, 0.05), (-0.9, -0.516, 0.05), (0.9, 0.15, 0.0), (0.9, -0.15, 0.0), (-0.9, -0.15, 0.0), (-0.9, 0.15, 0.0), (0.9, 0.15, 0.05), (0.9, -0.15, 0.05), (-0.9, -0.15, 0.05), (-0.9, 0.15, 0.05), (0.9, 0.816, 0.0), (0.9, 0.516, 0.0), (-0.9, 0.516, 0.0), (-0.9, 0.816, 0.0), (0.9, 0.816, 0.05), (0.9, 0.516, 0.05), (-0.9, 0.516, 0.05), (-0.9, 0.816, 0.05)], [], [(4, 5, 1, 0), (6, 7, 3, 2), (0, 1, 2, 3), (7, 6, 5, 4), (12, 13, 9, 8), (14, 15, 11, 10), (8, 9, 10, 11), (15, 14, 13, 12), (16, 17, 18, 19), (20, 23, 22, 21), (16, 20, 21, 17), (17, 21, 22, 18), (18, 22, 23, 19), (20, 16, 19, 23), (24, 25, 26, 27), (28, 31, 30, 29), (24, 28, 29, 25), (25, 29, 30, 26), (26, 30, 31, 27), (28, 24, 27, 31), (32, 33, 34, 35), (36, 39, 38, 37), (32, 36, 37, 33), (33, 37, 38, 34), (34, 38, 39, 35), (36, 32, 35, 39)])
_uv = me_cube_003.uv_layers.new(name='UVMap')
_uv.uv.foreach_set('vector', [0.9216, 0.968, 0.9216, 0.8953, 0.9349, 0.8953, 0.9349, 0.968, 0.9031, 0.968, 0.9031, 0.8953, 0.9163, 0.8953, 0.9163, 0.968, 0.9587, 0.968, 0.9587, 0.8953, 0.9719, 0.8953, 0.9719, 0.968, 0.9534, 0.8953, 0.9534, 0.968, 0.9401, 0.968, 0.9401, 0.8953, 0.9216, 0.968, 0.9216, 0.8953, 0.9349, 0.8953, 0.9349, 0.968, 0.9031, 0.968, 0.9031, 0.8953, 0.9163, 0.8953, 0.9163, 0.968, 0.9587, 0.968, 0.9587, 0.8953, 0.9719, 0.8953, 0.9719, 0.968, 0.9534, 0.8953, 0.9534, 0.968, 0.9401, 0.968, 0.9401, 0.8953, 0.1314, 0.3548, 0.2361, 0.3548, 0.2361, 0.6483, 0.1314, 0.6483, 0.1175, 0.3548, 0.1175, 0.6483, 0.01283, 0.6483, 0.01283, 0.3548, 0.2989, 0.4037, 0.2919, 0.4037, 0.2919, 0.3548, 0.2989, 0.3548, 0.25, 0.3548, 0.257, 0.3548, 0.257, 0.6483, 0.25, 0.6483, 0.2989, 0.4592, 0.2919, 0.4592, 0.2919, 0.4102, 0.2989, 0.4102, 0.2779, 0.6483, 0.271, 0.6483, 0.271, 0.3548, 0.2779, 0.3548, 0.4396, 0.3548, 0.5443, 0.3548, 0.5443, 0.6483, 0.4396, 0.6483, 0.4257, 0.3548, 0.4257, 0.6483, 0.321, 0.6483, 0.321, 0.3548, 0.6071, 0.4037, 0.6001, 0.4037, 0.6001, 0.3548, 0.6071, 0.3548, 0.5582, 0.3548, 0.5652, 0.3548, 0.5652, 0.6483, 0.5582, 0.6483, 0.6071, 0.4592, 0.6001, 0.4592, 0.6001, 0.4102, 0.6071, 0.4102, 0.5861, 0.6483, 0.5792, 0.6483, 0.5792, 0.3548, 0.5861, 0.3548, 0.7385, 0.3548, 0.8432, 0.3548, 0.8432, 0.6483, 0.7385, 0.6483, 0.7245, 0.3548, 0.7245, 0.6483, 0.6199, 0.6483, 0.6199, 0.3548, 0.9059, 0.4037, 0.899, 0.4037, 0.899, 0.3548, 0.9059, 0.3548, 0.8571, 0.3548, 0.8641, 0.3548, 0.8641, 0.6483, 0.8571, 0.6483, 0.9059, 0.4592, 0.899, 0.4592, 0.899, 0.4102, 0.9059, 0.4102, 0.885, 0.6483, 0.878, 0.6483, 0.878, 0.3548, 0.885, 0.3548])
me_cube_003.materials.append(mat_railplanks)
me_cube_003.use_remesh_preserve_volume = False
me_cube_003.use_remesh_preserve_attributes = False
me_cube_003.use_mirror_vertex_groups = False
me_cube_003.use_paint_bone_selection = False
me_cube_003.use_paint_mask = True
me_cube_003.update()
me_cube_002 = bpy.data.meshes.new('Cube.002')
me_cube_002.from_pydata([(-0.7, -1.0, 0.0), (-0.7, 1.0, 0.0), (-0.6, 1.0, 0.0), (-0.6, -1.0, 0.0), (-0.7, -1.0, 0.1), (-0.7, 1.0, 0.1), (-0.6, 1.0, 0.1), (-0.6, -1.0, 0.1), (0.6, -1.0, 0.0), (0.6, 1.0, 0.0), (0.7, 1.0, 0.0), (0.7, -1.0, 0.0), (0.6, -1.0, 0.1), (0.6, 1.0, 0.1), (0.7, 1.0, 0.1), (0.7, -1.0, 0.1), (0.9, -0.516, 0.0), (0.9, -0.816, 0.0), (-0.9, -0.816, 0.0), (-0.9, -0.516, 0.0), (0.9, -0.516, 0.05), (0.9, -0.816, 0.05), (-0.9, -0.816, 0.05), (-0.9, -0.516, 0.05), (0.9, 0.15, 0.0), (0.9, -0.15, 0.0), (-0.9, -0.15, 0.0), (-0.9, 0.15, 0.0), (0.9, 0.15, 0.05), (0.9, -0.15, 0.05), (-0.9, -0.15, 0.05), (-0.9, 0.15, 0.05), (0.9, 0.816, 0.0), (0.9, 0.516, 0.0), (-0.9, 0.516, 0.0), (-0.9, 0.816, 0.0), (0.9, 0.816, 0.05), (0.9, 0.516, 0.05), (-0.9, 0.516, 0.05), (-0.9, 0.816, 0.05)], [], [(4, 5, 1, 0), (6, 7, 3, 2), (0, 1, 2, 3), (7, 6, 5, 4), (12, 13, 9, 8), (14, 15, 11, 10), (8, 9, 10, 11), (15, 14, 13, 12), (16, 17, 18, 19), (20, 23, 22, 21), (16, 20, 21, 17), (17, 21, 22, 18), (18, 22, 23, 19), (20, 16, 19, 23), (24, 25, 26, 27), (28, 31, 30, 29), (24, 28, 29, 25), (25, 29, 30, 26), (26, 30, 31, 27), (28, 24, 27, 31), (32, 33, 34, 35), (36, 39, 38, 37), (32, 36, 37, 33), (33, 37, 38, 34), (34, 38, 39, 35), (36, 32, 35, 39)])
_uv = me_cube_002.uv_layers.new(name='UVMap')
_uv.uv.foreach_set('vector', [0.9216, 0.968, 0.9216, 0.8953, 0.9349, 0.8953, 0.9349, 0.968, 0.9031, 0.968, 0.9031, 0.8953, 0.9163, 0.8953, 0.9163, 0.968, 0.9587, 0.968, 0.9587, 0.8953, 0.9719, 0.8953, 0.9719, 0.968, 0.9534, 0.8953, 0.9534, 0.968, 0.9401, 0.968, 0.9401, 0.8953, 0.9216, 0.968, 0.9216, 0.8953, 0.9349, 0.8953, 0.9349, 0.968, 0.9031, 0.968, 0.9031, 0.8953, 0.9163, 0.8953, 0.9163, 0.968, 0.9587, 0.968, 0.9587, 0.8953, 0.9719, 0.8953, 0.9719, 0.968, 0.9534, 0.8953, 0.9534, 0.968, 0.9401, 0.968, 0.9401, 0.8953, 0.1314, 0.009117, 0.2361, 0.009117, 0.2361, 0.3026, 0.1314, 0.3026, 0.1175, 0.009117, 0.1175, 0.3026, 0.01283, 0.3026, 0.01283, 0.009118, 0.2989, 0.05803, 0.2919, 0.05803, 0.2919, 0.009117, 0.2989, 0.009117, 0.25, 0.009117, 0.257, 0.009117, 0.257, 0.3026, 0.25, 0.3026, 0.2989, 0.1135, 0.2919, 0.1135, 0.2919, 0.06455, 0.2989, 0.06455, 0.2779, 0.3026, 0.271, 0.3026, 0.271, 0.009117, 0.2779, 0.009117, 0.4396, 0.009117, 0.5443, 0.009117, 0.5443, 0.3026, 0.4396, 0.3026, 0.4257, 0.009117, 0.4257, 0.3026, 0.321, 0.3026, 0.321, 0.009118, 0.6071, 0.05803, 0.6001, 0.05803, 0.6001, 0.009117, 0.6071, 0.009117, 0.5582, 0.009117, 0.5652, 0.009117, 0.5652, 0.3026, 0.5582, 0.3026, 0.6071, 0.1135, 0.6001, 0.1135, 0.6001, 0.06455, 0.6071, 0.06455, 0.5861, 0.3026, 0.5792, 0.3026, 0.5792, 0.009117, 0.5861, 0.009117, 0.7385, 0.009117, 0.8432, 0.009117, 0.8432, 0.3026, 0.7385, 0.3026, 0.7245, 0.009117, 0.7245, 0.3026, 0.6199, 0.3026, 0.6199, 0.009118, 0.9059, 0.05803, 0.899, 0.05803, 0.899, 0.009117, 0.9059, 0.009117, 0.8571, 0.009117, 0.8641, 0.009117, 0.8641, 0.3026, 0.8571, 0.3026, 0.9059, 0.1135, 0.899, 0.1135, 0.899, 0.06455, 0.9059, 0.06455, 0.885, 0.3026, 0.878, 0.3026, 0.878, 0.009117, 0.885, 0.009117])
me_cube_002.materials.append(mat_railplanks)
me_cube_002.use_remesh_preserve_volume = False
me_cube_002.use_remesh_preserve_attributes = False
me_cube_002.use_mirror_vertex_groups = False
me_cube_002.use_paint_bone_selection = False
me_cube_002.use_paint_mask = True
me_cube_002.update()
me_cube = bpy.data.meshes.new('Cube')
me_cube.from_pydata([(0.6, 0.7, 0.1), (0.6, 0.6, 0.1), (0.6, -0.5, 0.1), (0.6, -0.6, 0.1), (0.6, -0.7, 0.1), (0.6, -0.7, 0.0), (0.6, -0.6, 0.0), (0.6, -0.5, 0.0), (0.6, 0.5, 0.0), (0.6, 0.7, 0.0), (0.7, -0.7, 0.1), (0.7, -0.5, 0.1), (0.7, 0.7, 0.0), (0.7, 0.5, 0.0), (0.7, -0.5, 0.0), (0.7, -0.6, 0.0), (0.7, -0.7, 0.0), (0.7, -1.0, 0.1), (0.7, 1.0, 0.1), (0.6, 1.0, 0.1), (0.6, -1.0, 0.1), (0.7, -1.0, 0.0), (0.7, 1.0, 0.0), (0.6, 1.0, 0.0), (0.6, -1.0, 0.0), (0.5, -0.7, 0.0), (-0.5, 0.7, 0.1), (-0.7, 0.7, 0.1), (0.5, -0.7, 0.1), (-0.7, 0.7, 0.0), (0.6, 0.5, 0.1), (0.7, 0.5, 0.1), (-0.7, 0.6, 0.1), (-0.7, -0.5, 0.1), (-0.7, -0.6, 0.1), (-0.7, -0.7, 0.1), (-0.7, -0.6, 0.0), (-0.7, -0.5, 0.0), (-0.7, 0.5, 0.0), (-0.6, -0.7, 0.1), (-0.6, -0.5, 0.1), (-0.6, 0.7, 0.1), (-0.6, 0.7, 0.0), (-0.6, 0.5, 0.0), (-0.6, -0.5, 0.0), (-0.6, -0.6, 0.0), (-0.6, -0.7, 0.0), (-0.6, -1.0, 0.1), (-0.6, 1.0, 0.1), (-0.7, 1.0, 0.1), (-0.7, -1.0, 0.1), (-0.6, -1.0, 0.0), (-0.6, 1.0, 0.0), (-0.7, 1.0, 0.0), (-0.7, -1.0, 0.0), (-0.7, 0.5, 0.1), (-0.6, 0.5, 0.1), (-0.5, -0.7, 0.0), (-0.5, 0.7, 0.0), (-0.7, -0.7, 0.0), (0.7, -0.6, 0.1), (0.5, -0.6, 0.1), (-0.6, -0.6, 0.1), (-0.5, -0.6, 0.0), (0.5, -0.6, 0.0), (1.0, -0.6, 0.1), (-1.0, -0.6, 0.1), (-1.0, -0.7, 0.1), (1.0, -0.7, 0.1), (1.0, -0.6, 0.0), (-1.0, -0.6, 0.0), (-1.0, -0.7, 0.0), (1.0, -0.7, 0.0), (-0.5, -0.7, 0.1), (-0.5, -0.6, 0.1), (0.7, 0.7, 0.1), (0.5, 0.7, 0.0), (-0.6, 0.6, 0.1), (-0.5, 0.6, 0.1), (0.7, 0.6, 0.1), (0.7, 0.6, 0.0), (0.6, 0.6, 0.0), (0.5, 0.6, 0.0), (-0.5, 0.6, 0.0), (-0.6, 0.6, 0.0), (-0.7, 0.6, 0.0), (-1.0, 0.6, 0.1), (1.0, 0.6, 0.1), (1.0, 0.7, 0.1), (-1.0, 0.7, 0.1), (-1.0, 0.6, 0.0), (1.0, 0.6, 0.0), (1.0, 0.7, 0.0), (-1.0, 0.7, 0.0), (0.5, 0.7, 0.1), (0.5, 0.6, 0.1), (-0.85, 0.85, 0.05), (-0.85, 0.85, 0.0), (0.85, 0.85, 0.0), (-0.85, -0.85, 0.05), (0.85, -0.85, 0.0), (-0.85, -0.85, 0.0), (0.85, 0.85, 0.05), (0.85, -0.85, 0.05)], [], [(7, 8, 13, 14), (5, 6, 15, 16), (5, 16, 21, 24), (10, 17, 21, 16), (29, 85, 90, 93), (0, 19, 23, 9), (4, 3, 6, 5), (4, 5, 24, 20), (9, 23, 22, 12), (27, 29, 93, 89), (25, 57, 63, 64), (10, 4, 20, 17), (11, 14, 13, 31), (30, 8, 7, 2), (11, 31, 30, 2), (11, 2, 7, 14), (30, 31, 13, 8), (37, 38, 43, 44), (39, 47, 51, 46), (41, 42, 52, 48), (39, 35, 50, 47), (40, 44, 43, 56), (55, 38, 37, 33), (40, 56, 55, 33), (40, 33, 37, 44), (55, 56, 43, 38), (79, 80, 91, 87), (58, 76, 82, 83), (61, 64, 63, 74), (73, 57, 25, 28), (61, 74, 73, 28), (61, 28, 25, 64), (73, 74, 63, 57), (79, 87, 88, 75), (78, 83, 82, 95), (94, 76, 58, 26), (78, 95, 94, 26), (78, 26, 58, 83), (94, 95, 82, 76), (97, 98, 100, 101), (99, 101, 100, 103), (102, 98, 97, 96), (99, 103, 102, 96), (99, 96, 97, 101), (102, 103, 100, 98), (75, 12, 22, 18), (1, 0, 9, 81), (60, 65, 69, 15), (16, 15, 69, 72), (81, 9, 12, 80), (10, 60, 3, 4), (79, 75, 0, 1), (75, 18, 19, 0), (59, 36, 45, 46), (59, 46, 51, 54), (62, 39, 46, 45), (41, 77, 84, 42), (27, 49, 53, 29), (32, 86, 90, 85), (35, 59, 54, 50), (29, 53, 52, 42), (85, 29, 42, 84), (39, 62, 34, 35), (77, 41, 27, 32), (41, 48, 49, 27), (3, 60, 15, 6), (34, 62, 45, 36), (34, 36, 70, 66), (35, 67, 71, 59), (79, 1, 81, 80), (75, 88, 92, 12), (10, 16, 72, 68), (59, 71, 70, 36), (77, 32, 85, 84), (60, 10, 68, 65), (34, 66, 67, 35), (12, 92, 91, 80), (32, 27, 89, 86)])
_uv = me_cube.uv_layers.new(name='UVMap')
_uv.uv.foreach_set('vector', [0.9587, 0.9498, 0.9587, 0.9135, 0.9719, 0.9135, 0.9719, 0.9498, 0.9587, 0.9571, 0.9587, 0.9534, 0.9719, 0.9534, 0.9719, 0.9571, 0.9587, 0.9571, 0.9719, 0.9571, 0.9719, 0.968, 0.9587, 0.968, 0.9031, 0.9062, 0.9031, 0.8953, 0.9163, 0.8953, 0.9163, 0.9062, 0.9587, 0.9571, 0.9719, 0.9571, 0.9719, 0.968, 0.9587, 0.968, 0.9216, 0.9062, 0.9216, 0.8953, 0.9349, 0.8953, 0.9349, 0.9062, 0.9216, 0.9571, 0.9216, 0.9534, 0.9349, 0.9534, 0.9349, 0.9571, 0.9216, 0.9571, 0.9349, 0.9571, 0.9349, 0.968, 0.9216, 0.968, 0.9587, 0.9062, 0.9587, 0.8953, 0.9719, 0.8953, 0.9719, 0.9062, 0.9216, 0.9571, 0.9349, 0.9571, 0.9349, 0.968, 0.9216, 0.968, 0.9587, 0.9498, 0.9587, 0.9135, 0.9719, 0.9135, 0.9719, 0.9498, 0.9534, 0.9062, 0.9401, 0.9062, 0.9401, 0.8953, 0.9534, 0.8953, 0.9031, 0.9135, 0.9163, 0.9135, 0.9163, 0.9498, 0.9031, 0.9498, 0.9216, 0.9135, 0.9349, 0.9135, 0.9349, 0.9498, 0.9216, 0.9498, 0.9534, 0.9135, 0.9534, 0.9498, 0.9401, 0.9498, 0.9401, 0.9135, 0.9031, 0.9571, 0.9031, 0.9534, 0.9163, 0.9534, 0.9163, 0.9571, 0.9031, 0.9571, 0.9031, 0.9534, 0.9163, 0.9534, 0.9163, 0.9571, 0.9587, 0.9498, 0.9587, 0.9135, 0.9719, 0.9135, 0.9719, 0.9498, 0.9031, 0.9062, 0.9031, 0.8953, 0.9163, 0.8953, 0.9163, 0.9062, 0.9031, 0.9571, 0.9163, 0.9571, 0.9163, 0.968, 0.9031, 0.968, 0.9534, 0.9062, 0.9401, 0.9062, 0.9401, 0.8953, 0.9534, 0.8953, 0.9031, 0.9135, 0.9163, 0.9135, 0.9163, 0.9498, 0.9031, 0.9498, 0.9216, 0.9135, 0.9349, 0.9135, 0.9349, 0.9498, 0.9216, 0.9498, 0.9534, 0.9135, 0.9534, 0.9498, 0.9401, 0.9498, 0.9401, 0.9135, 0.9031, 0.9571, 0.9031, 0.9534, 0.9163, 0.9534, 0.9163, 0.9571, 0.9031, 0.9571, 0.9031, 0.9534, 0.9163, 0.9534, 0.9163, 0.9571, 0.9031, 0.9571, 0.9163, 0.9571, 0.9163, 0.968, 0.9031, 0.968, 0.9587, 0.9498, 0.9587, 0.9135, 0.9719, 0.9135, 0.9719, 0.9498, 0.9031, 0.9135, 0.9163, 0.9135, 0.9163, 0.9498, 0.9031, 0.9498, 0.9216, 0.9135, 0.9349, 0.9135, 0.9349, 0.9498, 0.9216, 0.9498, 0.9534, 0.9135, 0.9534, 0.9498, 0.9401, 0.9498, 0.9401, 0.9135, 0.9031, 0.9571, 0.9031, 0.9534, 0.9163, 0.9534, 0.9163, 0.9571, 0.9031, 0.9571, 0.9031, 0.9534, 0.9163, 0.9534, 0.9163, 0.9571, 0.9534, 0.9571, 0.9534, 0.968, 0.9401, 0.968, 0.9401, 0.9571, 0.9031, 0.9135, 0.9163, 0.9135, 0.9163, 0.9498, 0.9031, 0.9498, 0.9216, 0.9135, 0.9349, 0.9135, 0.9349, 0.9498, 0.9216, 0.9498, 0.9534, 0.9135, 0.9534, 0.9498, 0.9401, 0.9498, 0.9401, 0.9135, 0.9031, 0.9571, 0.9031, 0.9534, 0.9163, 0.9534, 0.9163, 0.9571, 0.9031, 0.9571, 0.9031, 0.9534, 0.9163, 0.9534, 0.9163, 0.9571, 0.8973, 0.5653, 0.8973, 0.467, 0.9956, 0.467, 0.9956, 0.5653, 0.9678, 0.6795, 0.9705, 0.6795, 0.9705, 0.7778, 0.9678, 0.7778, 0.958, 0.6795, 0.9607, 0.6795, 0.9607, 0.7778, 0.958, 0.7778, 0.8977, 0.6712, 0.8977, 0.5728, 0.996, 0.5728, 0.996, 0.6712, 0.953, 0.7778, 0.953, 0.6795, 0.9558, 0.6795, 0.9558, 0.7778, 0.9656, 0.6795, 0.9656, 0.7778, 0.9629, 0.7778, 0.9629, 0.6795, 0.9031, 0.9571, 0.9163, 0.9571, 0.9163, 0.968, 0.9031, 0.968, 0.9216, 0.9098, 0.9216, 0.9062, 0.9349, 0.9062, 0.9349, 0.9098, 0.9031, 0.9062, 0.9031, 0.8953, 0.9163, 0.8953, 0.9163, 0.9062, 0.9587, 0.9571, 0.9719, 0.9571, 0.9719, 0.968, 0.9587, 0.968, 0.9587, 0.9098, 0.9587, 0.9062, 0.9719, 0.9062, 0.9719, 0.9098, 0.9534, 0.9062, 0.9534, 0.9098, 0.9401, 0.9098, 0.9401, 0.9062, 0.9534, 0.9534, 0.9534, 0.9571, 0.9401, 0.9571, 0.9401, 0.9534, 0.9534, 0.9571, 0.9534, 0.968, 0.9401, 0.968, 0.9401, 0.9571, 0.9587, 0.9571, 0.9587, 0.9534, 0.9719, 0.9534, 0.9719, 0.9571, 0.9587, 0.9571, 0.9719, 0.9571, 0.9719, 0.968, 0.9587, 0.968, 0.9031, 0.9098, 0.9031, 0.9062, 0.9163, 0.9062, 0.9163, 0.9098, 0.9031, 0.9571, 0.9031, 0.9534, 0.9163, 0.9534, 0.9163, 0.9571, 0.9216, 0.9062, 0.9216, 0.8953, 0.9349, 0.8953, 0.9349, 0.9062, 0.9031, 0.9062, 0.9031, 0.8953, 0.9163, 0.8953, 0.9163, 0.9062, 0.9216, 0.9571, 0.9349, 0.9571, 0.9349, 0.968, 0.9216, 0.968, 0.9587, 0.9062, 0.9587, 0.8953, 0.9719, 0.8953, 0.9719, 0.9062, 0.9587, 0.9098, 0.9587, 0.9062, 0.9719, 0.9062, 0.9719, 0.9098, 0.9534, 0.9062, 0.9534, 0.9098, 0.9401, 0.9098, 0.9401, 0.9062, 0.9534, 0.9534, 0.9534, 0.9571, 0.9401, 0.9571, 0.9401, 0.9534, 0.9534, 0.9571, 0.9534, 0.968, 0.9401, 0.968, 0.9401, 0.9571, 0.9031, 0.9098, 0.9031, 0.9062, 0.9163, 0.9062, 0.9163, 0.9098, 0.9031, 0.9571, 0.9031, 0.9534, 0.9163, 0.9534, 0.9163, 0.9571, 0.9031, 0.9571, 0.9163, 0.9571, 0.9163, 0.968, 0.9031, 0.968, 0.9216, 0.9062, 0.9216, 0.8953, 0.9349, 0.8953, 0.9349, 0.9062, 0.9031, 0.9571, 0.9031, 0.9534, 0.9163, 0.9534, 0.9163, 0.9571, 0.9216, 0.9062, 0.9216, 0.8953, 0.9349, 0.8953, 0.9349, 0.9062, 0.9216, 0.9571, 0.9349, 0.9571, 0.9349, 0.968, 0.9216, 0.968, 0.9587, 0.9062, 0.9587, 0.8953, 0.9719, 0.8953, 0.9719, 0.9062, 0.9031, 0.9098, 0.9031, 0.9062, 0.9163, 0.9062, 0.9163, 0.9098, 0.9534, 0.9062, 0.9401, 0.9062, 0.9401, 0.8953, 0.9534, 0.8953, 0.9534, 0.9571, 0.9534, 0.968, 0.9401, 0.968, 0.9401, 0.9571, 0.9587, 0.9062, 0.9587, 0.8953, 0.9719, 0.8953, 0.9719, 0.9062, 0.9534, 0.9062, 0.9401, 0.9062, 0.9401, 0.8953, 0.9534, 0.8953])
me_cube.materials.append(mat_railplanks)
me_cube.use_remesh_preserve_volume = False
me_cube.use_remesh_preserve_attributes = False
me_cube.use_mirror_vertex_groups = False
me_cube.use_paint_bone_selection = False
me_cube.use_paint_mask = True
me_cube.update()

# ---- curves / text
cu_beziercurve_001 = bpy.data.curves.new('BezierCurve.001', 'CURVE')
cu_beziercurve_001.dimensions = '3D'
_sp = cu_beziercurve_001.splines.new('BEZIER'); _sp.bezier_points.add(2)
_sp.bezier_points.foreach_set('co', [0.0, 0.0, 0.0, 0.1055, 1.466, -0.4547, 0.1111, 2.632, -2.067])
_sp.bezier_points.foreach_set('handle_left', [0.0, -0.05, 0.0, 0.09711, 1.045, 0.1514, 0.07082, 1.836, -1.816])
_sp.bezier_points.foreach_set('handle_right', [0.0, 0.8992, 0.0, 0.114, 1.886, -1.061, 0.2464, 5.298, -2.909])
for _p, _l, _r in zip(_sp.bezier_points, ['ALIGNED', 'ALIGNED', 'ALIGNED'], ['ALIGNED', 'ALIGNED', 'ALIGNED']): _p.handle_left_type = _l; _p.handle_right_type = _r
_sp.order_u = 0
_sp.order_v = 0
cu_beziercurve_001.use_path = True
cu_beziercurve_001.use_path_clamp = True
cu_beziercurve_001.bevel_resolution = 0
cu_beziercurve_001.fill_mode = 'HALF'
cu_beziercurve = bpy.data.curves.new('BezierCurve', 'CURVE')
cu_beziercurve.dimensions = '3D'
_sp = cu_beziercurve.splines.new('BEZIER'); _sp.bezier_points.add(2)
_sp.bezier_points.foreach_set('co', [0.0003575, 0.0, 0.0, 0.03081, 1.466, -1.062, -1.314, 2.191, -2.505])
_sp.bezier_points.foreach_set('handle_left', [0.0003575, -0.2794, 0.0, 0.02239, 1.045, -0.4558, -0.7549, 2.104, -1.906])
_sp.bezier_points.foreach_set('handle_right', [0.0003575, 0.8992, 0.0, 0.03923, 1.886, -1.668, -3.214, 2.485, -4.541])
for _p, _l, _r in zip(_sp.bezier_points, ['ALIGNED', 'ALIGNED', 'ALIGNED'], ['ALIGNED', 'ALIGNED', 'ALIGNED']): _p.handle_left_type = _l; _p.handle_right_type = _r
_sp.order_u = 0
_sp.order_v = 0
cu_beziercurve.use_path = True
cu_beziercurve.use_path_clamp = True
cu_beziercurve.bevel_resolution = 0
cu_beziercurve.fill_mode = 'HALF'

# ---- objects
ob_empty_001 = bpy.data.objects.new('Empty.001', None)
ob_empty = bpy.data.objects.new('Empty', None)
ob_beziercurve_001 = bpy.data.objects.new('BezierCurve.001', cu_beziercurve_001)
ob_beziercurve = bpy.data.objects.new('BezierCurve', cu_beziercurve)
ob_rail_broken2_p2 = bpy.data.objects.new('Rail-Broken2_P2', me_cube_013)
ob_rail_broken2_p1 = bpy.data.objects.new('Rail-Broken2_P1', me_cube_012)
ob_rail_broken2 = bpy.data.objects.new('Rail-Broken2', me_cube_011)
ob_rail_broken = bpy.data.objects.new('Rail-Broken', me_cube_009)
ob_rail_end2 = bpy.data.objects.new('Rail-End2', me_cube_008)
ob_rail_end1 = bpy.data.objects.new('Rail-End1', me_cube_007)
ob_rail_stopdual = bpy.data.objects.new('Rail-StopDual', me_cube_006)
ob_rail_stop = bpy.data.objects.new('Rail-Stop', me_cube_001)
ob_rail_cross02 = bpy.data.objects.new('Rail-Cross02', me_cube_005)
ob_rail_03 = bpy.data.objects.new('Rail-03', me_cube_004)
ob_rail_02 = bpy.data.objects.new('Rail-02', me_cube_003)
ob_rail_01 = bpy.data.objects.new('Rail-01', me_cube_002)
ob_rail_cross01 = bpy.data.objects.new('Rail-Cross01', me_cube)
ob_lamp = bpy.data.objects.new('Lamp', light_lamp)
ob_camera = bpy.data.objects.new('Camera', cam_camera)

# ---- transforms, parenting, visibility, modifiers, constraints
ob_empty_001.location = (-0.65, -1.0, 0.05)
ob_empty_001.rotation_euler = (-1.571, -0.0, 0.0)
ob_empty_001.empty_display_size = 0.1
ob_empty_001.empty_image_offset = (0.0, 0.0)
ob_empty_001.lineart.crease_threshold = 0.0
ob_empty.location = (0.65, -1.0, 0.05)
ob_empty.rotation_euler = (-1.571, -0.0, 0.0)
ob_empty.empty_display_size = 0.1
ob_empty.empty_image_offset = (0.0, 0.0)
ob_empty.lineart.crease_threshold = 0.0
ob_beziercurve_001.location = (0.65, -1.0, 0.05)
ob_beziercurve_001.lineart.crease_threshold = 0.0
ob_beziercurve.location = (-0.65, -1.0, 0.05)
ob_beziercurve.lineart.crease_threshold = 0.0
ob_rail_broken2_p2.location = (0.0, 0.0, 0.0)
ob_rail_broken2_p2.lock_rotations_4d = False
ob_rail_broken2_p2.empty_display_type = 'ARROWS'
ob_rail_broken2_p2.lineart.crease_threshold = 0.0
_m = ob_rail_broken2_p2.modifiers.new('SimpleDeform', 'SIMPLE_DEFORM')
_m.deform_axis = 'Z'
_m.origin = ob_empty
_m.factor = -1.571
_m.angle = -1.571
_m = ob_rail_broken2_p2.modifiers.new('Curve', 'CURVE')
_m.object = ob_beziercurve_001
_m.deform_axis = 'POS_Y'
_m = ob_rail_broken2_p2.modifiers.new('EdgeSplit', 'EDGE_SPLIT')
ob_rail_broken2_p1.location = (0.0, 0.0, 0.0)
ob_rail_broken2_p1.lock_rotations_4d = False
ob_rail_broken2_p1.empty_display_type = 'ARROWS'
ob_rail_broken2_p1.lineart.crease_threshold = 0.0
_m = ob_rail_broken2_p1.modifiers.new('SimpleDeform', 'SIMPLE_DEFORM')
_m.deform_axis = 'Z'
_m.origin = ob_empty_001
_m = ob_rail_broken2_p1.modifiers.new('Curve', 'CURVE')
_m.object = ob_beziercurve
_m.deform_axis = 'POS_Y'
_m = ob_rail_broken2_p1.modifiers.new('EdgeSplit', 'EDGE_SPLIT')
ob_rail_broken2.location = (0.0, 0.0, 0.0)
ob_rail_broken2.lock_rotations_4d = False
ob_rail_broken2.empty_display_type = 'ARROWS'
ob_rail_broken2.lineart.crease_threshold = 0.0
ob_rail_broken.location = (0.0, 0.0, 0.0)
ob_rail_broken.lock_rotations_4d = False
ob_rail_broken.empty_display_type = 'ARROWS'
ob_rail_broken.hide_viewport = True
ob_rail_broken.lineart.crease_threshold = 0.0
ob_rail_end2.location = (0.0, 0.0, 0.0)
ob_rail_end2.lock_rotations_4d = False
ob_rail_end2.empty_display_type = 'ARROWS'
ob_rail_end2.hide_viewport = True
ob_rail_end2.lineart.crease_threshold = 0.0
ob_rail_end1.location = (0.0, 0.0, 0.0)
ob_rail_end1.lock_rotations_4d = False
ob_rail_end1.empty_display_type = 'ARROWS'
ob_rail_end1.hide_viewport = True
ob_rail_end1.lineart.crease_threshold = 0.0
ob_rail_stopdual.location = (0.0, 0.0, 0.0)
ob_rail_stopdual.lock_rotations_4d = False
ob_rail_stopdual.empty_display_type = 'ARROWS'
ob_rail_stopdual.hide_viewport = True
ob_rail_stopdual.lineart.crease_threshold = 0.0
ob_rail_stop.location = (0.0, 0.0, 0.0)
ob_rail_stop.lock_rotations_4d = False
ob_rail_stop.empty_display_type = 'ARROWS'
ob_rail_stop.hide_viewport = True
ob_rail_stop.lineart.crease_threshold = 0.0
ob_rail_cross02.location = (0.0, 0.0, 0.0)
ob_rail_cross02.lock_rotations_4d = False
ob_rail_cross02.empty_display_type = 'ARROWS'
ob_rail_cross02.hide_viewport = True
ob_rail_cross02.lineart.crease_threshold = 0.0
ob_rail_03.location = (0.0, 0.0, 0.0)
ob_rail_03.lock_rotations_4d = False
ob_rail_03.empty_display_type = 'ARROWS'
ob_rail_03.hide_viewport = True
ob_rail_03.lineart.crease_threshold = 0.0
ob_rail_02.location = (0.0, 0.0, 0.0)
ob_rail_02.lock_rotations_4d = False
ob_rail_02.empty_display_type = 'ARROWS'
ob_rail_02.hide_viewport = True
ob_rail_02.lineart.crease_threshold = 0.0
ob_rail_01.location = (0.0, 0.0, 0.0)
ob_rail_01.lock_rotations_4d = False
ob_rail_01.empty_display_type = 'ARROWS'
ob_rail_01.hide_viewport = True
ob_rail_01.lineart.crease_threshold = 0.0
ob_rail_cross01.location = (0.0, 0.0, 0.0)
ob_rail_cross01.lock_rotations_4d = False
ob_rail_cross01.empty_display_type = 'ARROWS'
ob_rail_cross01.hide_viewport = True
ob_rail_cross01.lineart.crease_threshold = 0.0
ob_lamp.location = (4.076, 1.005, 5.904)
ob_lamp.rotation_euler = (0.6503, 0.05522, 1.866)
ob_lamp.lock_rotations_4d = False
ob_lamp.empty_display_type = 'ARROWS'
ob_lamp.color = (0.0, 0.0, 0.0, 0.0)
ob_lamp.hide_viewport = True
ob_lamp.lineart.crease_threshold = 0.0
ob_camera.location = (7.481, -6.508, 5.344)
ob_camera.rotation_euler = (1.109, 0.01082, 0.8149)
ob_camera.lock_rotations_4d = False
ob_camera.empty_display_type = 'ARROWS'
ob_camera.color = (0.0, 0.0, 0.0, 0.0)
ob_camera.hide_viewport = True
ob_camera.display_type = 'WIRE'
ob_camera.lineart.crease_threshold = 0.0

# ---- collection membership
col_collection_1.objects.link(ob_empty_001)
col_collection_1.objects.link(ob_empty)
col_collection_1.objects.link(ob_beziercurve_001)
col_collection_1.objects.link(ob_beziercurve)
col_collection_1.objects.link(ob_rail_broken2_p2)
col_collection_1.objects.link(ob_rail_broken2_p1)
col_collection_1.objects.link(ob_rail_broken2)
col_collection_1.objects.link(ob_rail_broken)
col_collection_1.objects.link(ob_rail_end2)
col_collection_1.objects.link(ob_rail_end1)
col_collection_1.objects.link(ob_rail_stopdual)
col_collection_1.objects.link(ob_rail_stop)
col_collection_1.objects.link(ob_rail_cross02)
col_collection_1.objects.link(ob_rail_03)
col_collection_1.objects.link(ob_rail_02)
col_collection_1.objects.link(ob_rail_01)
col_collection_1.objects.link(ob_rail_cross01)
col_collection_1.objects.link(ob_lamp)
col_collection_1.objects.link(ob_camera)

# ---- scene / render settings (as saved in the file)
scene.camera = ob_camera
scene.frame_start = 1; scene.frame_end = 250; scene.frame_set(0)
scene.render.engine = 'BLENDER_EEVEE_NEXT'
scene.render.resolution_percentage = 50
scene.render.dither_intensity = 0.0
scene.cycles.use_denoising = False
scene.cycles.samples = 10
scene.cycles.sampling_pattern = 'TABULATED_SOBOL'
scene.cycles.light_sampling_threshold = 0.0
scene.cycles.use_adaptive_sampling = False
scene.cycles.use_light_tree = False
scene.cycles.blur_glossy = 0.0
scene.cycles.pixel_filter_type = 'GAUSSIAN'
scene.cycles.sample_clamp_indirect = 0.0
scene.view_settings.view_transform = 'Standard'
bpy.context.view_layer.update()
